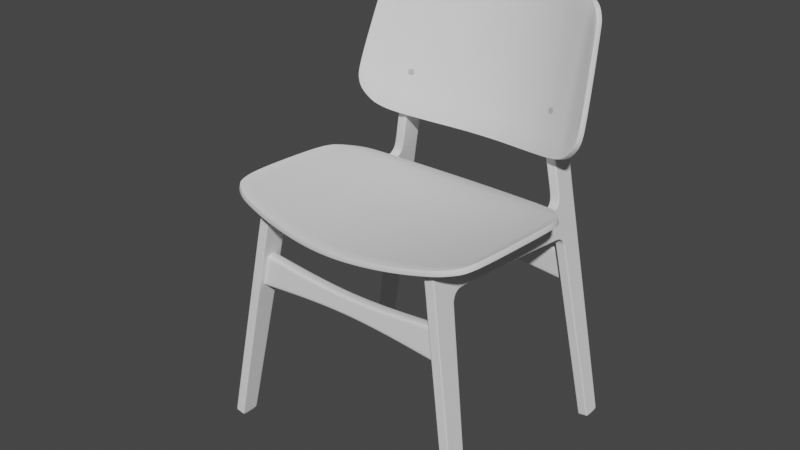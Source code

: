 # Source: chair-tutorial.blend  (saved by Blender 2.83.19; exported with 4.5.12 LTS)
import bpy
from mathutils import Matrix  # noqa: F401  (used for matrix-valued properties, if any)

bpy.ops.wm.read_factory_settings(use_empty=True)
scene = bpy.context.scene
scene.name = 'Scene'

# ---- collections
col_chair = bpy.data.collections.new('Chair'); scene.collection.children.link(col_chair)
col_references = bpy.data.collections.new('references'); scene.collection.children.link(col_references)

# ---- node groups
ng_auto_smooth = bpy.data.node_groups.new('Auto Smooth', 'GeometryNodeTree')
_s = ng_auto_smooth.interface.new_socket(name='Geometry', in_out='OUTPUT', socket_type='NodeSocketGeometry')
_s = ng_auto_smooth.interface.new_socket(name='Geometry', in_out='INPUT', socket_type='NodeSocketGeometry')
_s = ng_auto_smooth.interface.new_socket(name='Angle', in_out='INPUT', socket_type='NodeSocketFloat')
_s.subtype = 'ANGLE'
_s.min_value = 0.0
_s.max_value = 3.142
ng_auto_smooth.is_modifier = True
_N = ng_auto_smooth.nodes; _L = ng_auto_smooth.links
n0 = _N.new('NodeGroupOutput'); n0.name = 'Group Output'; n0.location = (480, -100)
n1 = _N.new('NodeGroupInput'); n1.name = 'Group Input'; n1.location = (-420, -300)
n2 = _N.new('NodeGroupInput'); n2.name = 'Group Input.001'; n2.location = (-60, -100)
n3 = _N.new('GeometryNodeSetShadeSmooth'); n3.name = 'Set Shade Smooth'; n3.location = (120, -100)
n3.domain = 'EDGE'
n4 = _N.new('GeometryNodeSetShadeSmooth'); n4.name = 'Set Shade Smooth.001'; n4.location = (300, -100)
n5 = _N.new('GeometryNodeInputMeshEdgeAngle'); n5.name = 'Edge Angle'; n5.location = (-420, -220)
n6 = _N.new('GeometryNodeInputEdgeSmooth'); n6.name = 'Is Edge Smooth'; n6.location = (-60, -160)
n7 = _N.new('GeometryNodeInputShadeSmooth'); n7.name = 'Is Face Smooth'; n7.location = (-240, -340)
n8 = _N.new('FunctionNodeBooleanMath'); n8.name = 'Boolean Math'; n8.location = (-60, -220)
n9 = _N.new('FunctionNodeCompare'); n9.name = 'Compare'; n9.location = (-240, -180)
n9.operation = 'LESS_EQUAL'
_L.new(n5.outputs[0], n9.inputs[0])
_L.new(n4.outputs[0], n0.inputs[0])
_L.new(n1.outputs[1], n9.inputs[1])
_L.new(n9.outputs[0], n8.inputs[0])
_L.new(n7.outputs[0], n8.inputs[1])
_L.new(n2.outputs[0], n3.inputs[0])
_L.new(n6.outputs[0], n3.inputs[1])
_L.new(n3.outputs[0], n4.inputs[0])
_L.new(n8.outputs[0], n3.inputs[2])
n0.is_active_output = True

# ---- world
world_world = bpy.data.worlds.new('World'); scene.world = world_world
world_world.use_nodes = True; world_world.node_tree.nodes.clear()
_N = world_world.node_tree.nodes; _L = world_world.node_tree.links
n0 = _N.new('ShaderNodeOutputWorld'); n0.name = 'World Output'; n0.location = (300, 300)
n1 = _N.new('ShaderNodeBackground'); n1.name = 'Background'; n1.location = (10, 300)
n1.inputs[0].default_value = (0.05088, 0.05088, 0.05088, 1.0)
_L.new(n1.outputs[0], n0.inputs[0])
n0.is_active_output = True
world_world.color = (0.05088, 0.05088, 0.05088)
world_world.use_sun_shadow = False
world_world.sun_shadow_jitter_overblur = 0.0

# ---- meshes
me_cube_001 = bpy.data.meshes.new('Cube.001')
me_cube_001.from_pydata([(0.0436, -0.4841, -1.756), (0.0477, -0.3527, 0.5936), (0.0436, -0.3258, -1.758), (0.0477, -0.1043, 0.2904), (0.0477, 1.101, 0.2034), (0.0477, -0.01539, 0.3164), (0.0477, 0.008507, 0.5737), (0.0477, -0.1434, 0.2236), (0.0477, -0.3731, 0.2406), (0.0436, -0.3479, -1.769), (0.0477, -0.1078, 0.5792), (0.0477, -0.1637, 0.2246), (0.0477, -0.363, 0.3668), (0.0477, 1.102, 0.2205), (0.0477, -0.01439, 0.3302), (0.0477, -0.116, 0.3048), (0.0477, -0.3405, 0.5929), (0.0477, -0.3613, 0.2399), (0.0436, -0.4564, -1.769), (0.0477, -0.3512, 0.3662), (0.0, -0.3258, -1.758), (0.0, -0.4841, -1.756), (0.0, -0.3527, 0.5936), (0.0, -0.1043, 0.2904), (0.0, 1.059, 0.5189), (0.0, 1.101, 0.2034), (0.0, -0.01539, 0.3164), (0.0477, -0.4936, -1.726), (0.0, -0.1434, 0.2236), (0.0, -0.3731, 0.2406), (0.0477, -0.3148, -1.726), (0.0, -0.3479, -1.769), (0.0, -0.363, 0.3668), (0.0, -0.3405, 0.5929), (0.0, -0.4564, -1.769), (0.0477, -0.3314, -1.725), (0.0477, -0.484, -1.726), (0.0, -0.4936, -1.726), (0.0, -0.3148, -1.726), (0.0477, 0.006225, 0.5419), (0.0477, -0.3542, 0.562), (0.0477, -0.11, 0.5478), (0.0477, -0.342, 0.5613), (0.0, 1.122, 0.4712), (0.0, -0.3542, 0.562), (0.0477, 1.371, 0.1742), (0.0477, 1.372, 0.1913), (0.0, 1.371, 0.1742), (0.0477, 1.463, 0.0872), (0.0, 1.38, 0.4624), (0.0477, 1.434, 0.1416), (0.0477, 1.449, 0.1511), (0.0, 1.434, 0.1416), (0.0, 1.436, 0.7361), (0.0, 1.422, 0.4947), (0.0477, 1.479, 0.09319), (0.0, 1.463, 0.0872), (0.0477, 1.597, -1.743), (0.0477, 1.689, 0.1488), (0.0, 1.689, 0.1488), (0.0477, 1.674, 0.4963), (0.0, 1.674, 0.4963), (0.0477, 1.69, 0.09008), (0.0, 1.69, 0.09008), (0.0477, 1.663, 0.7328), (0.0, 1.426, 1.051), (0.0477, 1.669, 1.039), (0.0, 1.669, 1.039), (0.0, 1.766, -1.757), (0.0, 1.617, -1.771), (0.0477, 1.614, -1.742), (0.0, 1.597, -1.743), (0.0477, 1.772, -1.742), (0.0477, 1.766, -1.757), (0.0, 1.602, -1.761), (0.0477, 1.617, -1.771), (0.0477, 1.602, -1.761), (0.0, 1.772, -1.742), (0.0, 1.663, 0.7328), (0.0, 1.446, 0.5459), (0.0477, 1.672, 0.5431), (0.0, 1.672, 0.5431), (0.0477, 1.817, 1.854), (8.857e-17, 1.817, 1.854), (0.0, 1.707, 1.33), (0.0477, 1.707, 1.33), (0.0, 1.747, 2.029), (0.0477, 1.739, 2.019), (0.0477, 1.031, 0.5203), (0.0477, 1.059, 0.5189), (0.0477, 1.122, 0.4712), (0.0477, 1.119, 0.4534), (0.0477, 1.379, 0.4445), (0.0477, 1.38, 0.4624), (0.0477, 1.435, 0.4884), (0.0477, 1.422, 0.4947), (0.05332, 1.433, 1.083), (0.0477, 1.426, 1.051), (0.0477, 1.436, 0.7361), (0.0477, 1.452, 0.7358), (0.0477, 1.463, 0.5457), (0.0477, 1.446, 0.5459), (0.0477, 1.694, 1.888), (0.0477, 1.524, 1.363), (0.0477, 1.79, 1.955), (1.644e-16, 1.801, 1.962), (0.0477, 1.67, 0.09038), (0.0477, 1.666, 0.149), (0.0477, 1.756, -1.742), (0.0, 1.749, -1.77), (0.0477, 1.749, -1.77), (0.0477, 1.651, 0.4955), (0.0477, 1.652, 0.5434), (0.0477, 1.646, 1.04), (0.0477, 1.643, 0.7331), (0.0477, 1.804, 1.855), (0.0477, 1.801, 1.962), (0.0477, 1.689, 1.333), (0.0477, -0.128, 0.2616), (0.0477, -0.144, 0.2693), (0.0477, -0.3681, 0.3037), (0.0477, -0.3562, 0.3031), (0.0, -0.128, 0.2616), (0.0, -0.3681, 0.3037), (0.0477, -0.06729, 0.3255), (0.0477, -0.06219, 0.5773), (0.0477, -0.06194, 0.3114), (0.0, -0.06194, 0.3114), (0.0477, -0.06442, 0.5458), (0.0, 1.236, 0.1888), (0.0477, 1.236, 0.1888), (0.0, 1.254, 0.4552), (0.0477, 1.237, 0.2059), (0.0477, 1.252, 0.4373), (0.0477, 1.254, 0.4552), (0.0477, 1.414, 0.1756), (0.0, 1.407, 0.1623), (0.0, 1.401, 0.4786), (0.0477, 1.407, 0.1623), (0.0477, 1.407, 0.4664), (0.0477, 1.401, 0.4786), (0.0477, 1.471, 0.1236), (0.0, 1.456, 0.1159), (0.0477, 1.456, 0.1159), (0.0477, 1.69, 0.1194), (0.0, 1.69, 0.1194), (0.0477, 1.668, 0.1197), (0.0, -0.3753, 0.2031), (0.0477, -0.3636, 0.2025), (0.0477, -0.1667, 0.1874), (0.0477, -0.3753, 0.2031), (0.0477, -0.1465, 0.1864), (0.0, -0.1465, 0.1864), (0.0, 1.692, 0.05388), (0.0477, 1.482, 0.05693), (0.0477, 1.692, 0.05388), (0.0, 1.466, 0.05531), (0.0477, 1.466, 0.05531), (0.0477, 1.671, 0.05418), (0.0477, -0.3182, -1.743), (0.0477, -0.4941, -1.743), (0.0477, -0.3354, -1.743), (0.0477, -0.4808, -1.743), (0.0, -0.4941, -1.743), (0.0, -0.3182, -1.743), (0.0477, 1.771, -1.718), (0.0, 1.596, -1.718), (0.0477, 1.596, -1.718), (0.0477, 1.755, -1.718), (0.0, 1.771, -1.718), (0.0477, 1.613, -1.718), (0.02862, 1.122, 0.4712), (0.02862, 1.059, 0.5189), (0.02862, 1.38, 0.4624), (0.02862, 1.422, 0.4947), (0.02862, 1.446, 0.5459), (0.02862, 1.436, 0.7361), (0.02862, 1.426, 1.051), (0.02862, 1.254, 0.4552), (0.02862, 1.401, 0.4786), (0.03103, -0.4841, -1.756), (0.03395, -0.1043, 0.2904), (0.03395, 1.101, 0.2034), (0.03395, -0.01539, 0.3164), (0.03395, -0.1434, 0.2236), (0.03395, -0.3405, 0.5929), (0.03103, -0.3258, -1.758), (0.03395, -0.3527, 0.5936), (0.03395, -0.3731, 0.2406), (0.03103, -0.3479, -1.769), (0.03395, -0.363, 0.3668), (0.03103, -0.4564, -1.769), (0.03395, -0.4936, -1.726), (0.03395, -0.3148, -1.726), (0.03395, -0.3542, 0.562), (0.03395, 1.371, 0.1742), (0.03395, 1.434, 0.1416), (0.03395, 1.463, 0.0872), (0.03395, 1.689, 0.1488), (0.03395, 1.674, 0.4963), (0.03395, 1.69, 0.09008), (0.03395, 1.772, -1.742), (0.03395, 1.669, 1.039), (0.03395, 1.597, -1.743), (0.03395, 1.602, -1.761), (0.03395, 1.766, -1.757), (0.03395, 1.617, -1.771), (0.03395, 1.663, 0.7328), (0.03395, 1.672, 0.5431), (0.03395, 1.817, 1.854), (0.03395, 1.707, 1.33), (0.03395, 1.747, 2.029), (0.03395, 1.801, 1.962), (0.03395, 1.749, -1.77), (0.03395, -0.3681, 0.3037), (0.03395, -0.128, 0.2616), (0.03395, -0.06194, 0.3114), (0.03395, 1.236, 0.1888), (0.03395, 1.407, 0.1623), (0.03395, 1.69, 0.1194), (0.03395, 1.456, 0.1159), (0.03395, -0.3753, 0.2031), (0.03395, -0.1465, 0.1864), (0.03395, 1.692, 0.05388), (0.03395, 1.466, 0.05531), (0.03395, -0.3182, -1.743), (0.03395, -0.4941, -1.743), (0.03395, 1.771, -1.718), (0.03395, 1.596, -1.718), (0.0477, 1.747, 2.029)], [], [(42, 16, 1, 40), (191, 18, 0, 180), (121, 19, 12, 120), (215, 181, 3, 118), (14, 5, 4, 13), (6, 39, 91, 88), (159, 30, 35, 161), (161, 35, 36, 162), (124, 126, 5, 14), (222, 184, 7, 151), (148, 17, 8, 150), (151, 7, 11, 149), (118, 3, 15, 119), (186, 2, 9, 189), (128, 124, 14, 39), (39, 14, 13, 91), (139, 135, 51, 94), (149, 11, 17, 148), (119, 15, 19, 121), (189, 9, 18, 191), (41, 10, 16, 42), (226, 192, 37, 163), (221, 188, 29, 147), (216, 127, 26, 183), (183, 26, 25, 182), (214, 190, 32, 123), (185, 33, 22, 187), (194, 187, 22, 44), (162, 36, 27, 160), (225, 193, 30, 159), (190, 194, 44, 32), (15, 41, 42, 19), (133, 132, 46, 92), (125, 128, 39, 6), (217, 129, 47, 195), (19, 42, 40, 12), (179, 140, 95, 174), (111, 107, 58, 60), (178, 134, 93, 173), (132, 130, 45, 46), (146, 106, 62, 144), (135, 138, 50, 51), (218, 136, 52, 196), (207, 78, 67, 202), (220, 142, 56, 197), (141, 143, 48, 55), (219, 144, 62, 200), (198, 199, 60, 58), (111, 60, 80, 112), (115, 104, 87, 102), (228, 166, 71, 203), (168, 170, 70, 108), (170, 167, 57, 70), (227, 165, 72, 201), (70, 57, 76, 75), (108, 70, 75, 110), (203, 71, 74, 204), (201, 72, 73, 205), (213, 109, 68, 205), (204, 206, 75, 76), (114, 64, 66, 113), (112, 80, 64, 114), (208, 81, 78, 207), (212, 105, 86, 211), (174, 95, 101, 175), (199, 61, 81, 208), (96, 113, 117, 103), (104, 116, 229, 87), (210, 84, 83, 209), (66, 85, 117, 113), (175, 101, 98, 176), (176, 98, 97, 177), (117, 85, 82, 115), (133, 92, 93, 134), (88, 91, 90, 89), (139, 94, 95, 140), (101, 95, 94, 100), (97, 98, 99, 96), (98, 101, 100, 99), (209, 83, 105, 212), (202, 67, 84, 210), (171, 172, 89, 90), (103, 117, 115, 102), (115, 82, 116, 104), (100, 112, 114, 99), (99, 114, 113, 96), (206, 69, 109, 213), (72, 108, 110, 73), (165, 168, 108, 72), (94, 111, 112, 100), (141, 55, 106, 146), (94, 51, 107, 111), (188, 214, 123, 29), (11, 119, 121, 17), (7, 118, 119, 11), (184, 215, 118, 7), (17, 121, 120, 8), (10, 41, 128, 125), (181, 23, 127, 216), (41, 15, 124, 128), (15, 3, 126, 124), (91, 133, 134, 90), (13, 4, 130, 132), (171, 90, 134, 178), (182, 25, 129, 217), (91, 13, 132, 133), (92, 139, 140, 93), (195, 47, 136, 218), (46, 45, 138, 135), (173, 93, 140, 179), (92, 46, 135, 139), (51, 141, 146, 107), (198, 58, 144, 219), (51, 50, 143, 141), (196, 52, 142, 220), (107, 146, 144, 58), (192, 221, 147, 37), (35, 149, 148, 36), (30, 151, 149, 35), (36, 148, 150, 27), (193, 222, 151, 30), (62, 106, 158, 155), (200, 62, 155, 223), (55, 48, 157, 154), (106, 55, 154, 158), (197, 56, 156, 224), (186, 225, 159, 2), (18, 162, 160, 0), (180, 226, 163, 21), (9, 161, 162, 18), (2, 159, 161, 9), (155, 158, 168, 165), (223, 155, 165, 227), (154, 157, 167, 170), (158, 154, 170, 168), (224, 156, 166, 228), (49, 173, 179, 137), (43, 171, 178, 131), (43, 24, 172, 171), (53, 176, 177, 65), (79, 175, 176, 53), (54, 174, 175, 79), (131, 178, 173, 49), (137, 179, 174, 54), (157, 224, 228, 167), (153, 223, 227, 169), (0, 160, 226, 180), (20, 164, 225, 186), (48, 197, 224, 157), (63, 200, 223, 153), (38, 152, 222, 193), (27, 150, 221, 192), (50, 196, 220, 143), (59, 198, 219, 145), (45, 195, 218, 138), (4, 182, 217, 130), (3, 181, 216, 126), (28, 122, 215, 184), (8, 120, 214, 188), (75, 206, 213, 110), (66, 202, 210, 85), (82, 209, 212, 116), (85, 210, 209, 82), (60, 199, 208, 80), (116, 212, 211, 229), (80, 208, 207, 64), (74, 69, 206, 204), (110, 213, 205, 73), (77, 201, 205, 68), (57, 203, 204, 76), (169, 227, 201, 77), (167, 228, 203, 57), (59, 61, 199, 198), (145, 219, 200, 63), (143, 220, 197, 48), (64, 207, 202, 66), (138, 218, 196, 50), (130, 217, 195, 45), (12, 40, 194, 190), (164, 38, 193, 225), (40, 1, 187, 194), (16, 185, 187, 1), (120, 12, 190, 214), (5, 183, 182, 4), (126, 216, 183, 5), (150, 8, 188, 221), (160, 27, 192, 226), (31, 189, 191, 34), (20, 186, 189, 31), (152, 28, 184, 222), (122, 23, 181, 215), (34, 191, 180, 21)])
_uv = me_cube_001.uv_layers.new(name='UVMap')
_uv.uv.foreach_set('vector', [0.6214, 0.7374, 0.625, 0.7374, 0.625, 0.75, 0.6214, 0.75, 0.339, 0.7374, 0.375, 0.7374, 0.375, 0.75, 0.339, 0.75, 0.5954, 0.7374, 0.5994, 0.7374, 0.5994, 0.75, 0.5954, 0.75, 0.5942, 0.464, 0.5969, 0.464, 0.5969, 0.5, 0.5942, 0.5, 0.5985, 0.5, 0.5969, 0.5, 0.5969, 0.5, 0.5985, 0.5, 0.625, 0.5, 0.6214, 0.5, 0.6199, 0.5, 0.625, 0.5, 0.3992, 0.5, 0.4092, 0.5, 0.4089, 0.5218, 0.399, 0.5218, 0.399, 0.5218, 0.4089, 0.5218, 0.4089, 0.7374, 0.399, 0.7374, 0.5985, 0.5068, 0.5969, 0.5, 0.5969, 0.5, 0.5985, 0.5, 0.5873, 0.464, 0.5914, 0.464, 0.5914, 0.5, 0.5873, 0.5, 0.5873, 0.7374, 0.5914, 0.7374, 0.5914, 0.75, 0.5873, 0.75, 0.5873, 0.5, 0.5914, 0.5, 0.5914, 0.5218, 0.5873, 0.5218, 0.5942, 0.5, 0.5969, 0.5, 0.5985, 0.5135, 0.5949, 0.5176, 0.339, 0.5, 0.375, 0.5, 0.375, 0.5218, 0.339, 0.5218, 0.6214, 0.5109, 0.5985, 0.5068, 0.5985, 0.5, 0.6214, 0.5, 0.6214, 0.5, 0.5985, 0.5, 0.5985, 0.5, 0.6198, 0.5, 0.6202, 0.5, 0.5985, 0.5, 0.5985, 0.5, 0.6206, 0.5, 0.5873, 0.5218, 0.5914, 0.5218, 0.5914, 0.7374, 0.5873, 0.7374, 0.5949, 0.5176, 0.5985, 0.5135, 0.5994, 0.7374, 0.5954, 0.7374, 0.339, 0.5218, 0.375, 0.5218, 0.375, 0.7374, 0.339, 0.7374, 0.6214, 0.5218, 0.625, 0.5218, 0.625, 0.7374, 0.6214, 0.7374, 0.399, 0.7856, 0.4091, 0.786, 0.4089, 0.875, 0.399, 0.875, 0.5873, 0.786, 0.5914, 0.786, 0.5914, 0.875, 0.5873, 0.875, 0.5969, 0.464, 0.5969, 0.375, 0.5969, 0.375, 0.5969, 0.464, 0.5969, 0.464, 0.5969, 0.375, 0.5969, 0.375, 0.5969, 0.464, 0.5954, 0.786, 0.5994, 0.786, 0.5994, 0.875, 0.5954, 0.875, 0.661, 0.7374, 0.75, 0.7374, 0.75, 0.75, 0.661, 0.75, 0.6214, 0.786, 0.625, 0.786, 0.625, 0.875, 0.6214, 0.875, 0.399, 0.7374, 0.4089, 0.7374, 0.4091, 0.75, 0.399, 0.7498, 0.3992, 0.4643, 0.4091, 0.464, 0.4092, 0.5, 0.3992, 0.5, 0.5994, 0.786, 0.6214, 0.786, 0.6214, 0.875, 0.5994, 0.875, 0.5985, 0.5135, 0.6214, 0.5218, 0.6214, 0.7374, 0.5994, 0.7374, 0.6199, 0.5, 0.5985, 0.5, 0.5985, 0.5, 0.6199, 0.5, 0.625, 0.5109, 0.6214, 0.5109, 0.6214, 0.5, 0.625, 0.5, 0.5969, 0.464, 0.5969, 0.375, 0.5969, 0.375, 0.5969, 0.464, 0.5994, 0.7374, 0.6214, 0.7374, 0.6214, 0.75, 0.5994, 0.75, 0.6214, 0.4214, 0.6214, 0.4524, 0.6214, 0.4524, 0.6214, 0.4214, 0.6214, 0.5, 0.5985, 0.5, 0.5985, 0.5, 0.6214, 0.5, 0.6214, 0.4214, 0.6214, 0.4524, 0.6214, 0.4524, 0.6214, 0.4214, 0.5985, 0.5, 0.5969, 0.5, 0.5969, 0.5, 0.5985, 0.5, 0.5985, 0.5, 0.5985, 0.5, 0.5985, 0.5, 0.5985, 0.5, 0.5985, 0.5, 0.5969, 0.5, 0.5969, 0.5, 0.5985, 0.5, 0.5969, 0.464, 0.5969, 0.375, 0.5969, 0.375, 0.5969, 0.464, 0.6214, 0.464, 0.6214, 0.375, 0.6214, 0.375, 0.6214, 0.464, 0.5969, 0.464, 0.5969, 0.375, 0.5969, 0.375, 0.5969, 0.464, 0.5985, 0.5, 0.5969, 0.5, 0.5969, 0.5, 0.5985, 0.5, 0.5985, 0.464, 0.5985, 0.5, 0.5985, 0.5, 0.5985, 0.464, 0.5985, 0.464, 0.6214, 0.464, 0.6214, 0.5, 0.5985, 0.5, 0.6214, 0.5, 0.6214, 0.5, 0.6214, 0.5, 0.6214, 0.5, 0.6214, 0.5, 0.6214, 0.5, 0.6214, 0.5, 0.0, 0.0, 0.5969, 0.464, 0.5969, 0.375, 0.5969, 0.375, 0.5969, 0.464, 0.5985, 0.5, 0.5985, 0.5, 0.5985, 0.5, 0.5985, 0.5, 0.5985, 0.5, 0.5969, 0.5, 0.5969, 0.5, 0.5985, 0.5, 0.5985, 0.464, 0.5985, 0.5, 0.5985, 0.5, 0.5985, 0.464, 0.5985, 0.5, 0.5969, 0.5, 0.5969, 0.5, 0.5985, 0.5, 0.5985, 0.5, 0.5985, 0.5, 0.5985, 0.5, 0.5985, 0.5, 0.5969, 0.464, 0.5969, 0.375, 0.5969, 0.375, 0.5969, 0.464, 0.5985, 0.464, 0.5985, 0.5, 0.5985, 0.5, 0.5985, 0.464, 0.5985, 0.464, 0.5985, 0.375, 0.5985, 0.375, 0.5985, 0.464, 0.5969, 0.464, 0.5985, 0.464, 0.5985, 0.5, 0.5969, 0.5, 0.6214, 0.5, 0.6214, 0.5, 0.6214, 0.5, 0.6214, 0.5, 0.6214, 0.5, 0.6214, 0.5, 0.6214, 0.5, 0.6214, 0.5, 0.6214, 0.464, 0.6214, 0.375, 0.6214, 0.375, 0.6214, 0.464, 0.6214, 0.464, 0.6214, 0.375, 0.6214, 0.375, 0.6214, 0.464, 0.6214, 0.4214, 0.6214, 0.4524, 0.6214, 0.4524, 0.6214, 0.4214, 0.6214, 0.464, 0.6214, 0.375, 0.6214, 0.375, 0.6214, 0.464, 0.6214, 0.5, 0.6214, 0.5, 0.6214, 0.5, 0.6214, 0.5, 0.6214, 0.5, 0.6214, 0.5, 0.6214, 0.5, 0.6214, 0.5, 0.6214, 0.464, 0.6214, 0.375, 0.6214, 0.375, 0.6214, 0.464, 0.6214, 0.5, 0.6214, 0.5, 0.6214, 0.5, 0.6214, 0.5, 0.6214, 0.4214, 0.6214, 0.4524, 0.6214, 0.4524, 0.6214, 0.4214, 0.6214, 0.4214, 0.6214, 0.4524, 0.6214, 0.4524, 0.6214, 0.4214, 0.6214, 0.5, 0.6214, 0.5, 0.6214, 0.5, 0.6214, 0.5, 0.6199, 0.5, 0.6199, 0.5, 0.6214, 0.4524, 0.6214, 0.4524, 0.625, 0.5, 0.6199, 0.5, 0.6214, 0.4524, 0.625, 0.4524, 0.6202, 0.5, 0.6206, 0.5, 0.6214, 0.4524, 0.6214, 0.4524, 0.6214, 0.4524, 0.6214, 0.4524, 0.6214, 0.5, 0.6214, 0.5, 0.6214, 0.4524, 0.6214, 0.4524, 0.6214, 0.5, 0.6214, 0.5, 0.6214, 0.4524, 0.6214, 0.4524, 0.6214, 0.5, 0.6214, 0.5, 0.6214, 0.464, 0.6214, 0.375, 0.6214, 0.375, 0.6214, 0.464, 0.6214, 0.464, 0.6214, 0.375, 0.6214, 0.375, 0.6214, 0.464, 0.6214, 0.4214, 0.625, 0.4214, 0.625, 0.4524, 0.6214, 0.4524, 0.6214, 0.5, 0.6214, 0.5, 0.6214, 0.5, 0.6214, 0.5, 0.6214, 0.5, 0.6214, 0.5, 0.6214, 0.5, 0.6214, 0.5, 0.6214, 0.5, 0.6214, 0.5, 0.6214, 0.5, 0.6214, 0.5, 0.6214, 0.5, 0.6214, 0.5, 0.6214, 0.5, 0.6214, 0.5, 0.5985, 0.464, 0.5985, 0.375, 0.5985, 0.375, 0.5985, 0.464, 0.5985, 0.5, 0.5985, 0.5, 0.5985, 0.5, 0.5985, 0.5, 0.5985, 0.5, 0.5985, 0.5, 0.5985, 0.5, 0.5985, 0.5, 0.6214, 0.5, 0.6214, 0.5, 0.6214, 0.5, 0.6214, 0.5, 0.5985, 0.5, 0.5985, 0.5, 0.5985, 0.5, 0.5985, 0.5, 0.621, 0.5, 0.5985, 0.5, 0.5985, 0.5, 0.6214, 0.5, 0.5914, 0.786, 0.5954, 0.786, 0.5954, 0.875, 0.5914, 0.875, 0.5914, 0.5218, 0.5949, 0.5176, 0.5954, 0.7374, 0.5914, 0.7374, 0.5914, 0.5, 0.5942, 0.5, 0.5949, 0.5176, 0.5914, 0.5218, 0.5914, 0.464, 0.5942, 0.464, 0.5942, 0.5, 0.5914, 0.5, 0.5914, 0.7374, 0.5954, 0.7374, 0.5954, 0.75, 0.5914, 0.75, 0.625, 0.5218, 0.6214, 0.5218, 0.6214, 0.5109, 0.625, 0.5109, 0.5969, 0.464, 0.5969, 0.375, 0.5969, 0.375, 0.5969, 0.464, 0.6214, 0.5218, 0.5985, 0.5135, 0.5985, 0.5068, 0.6214, 0.5109, 0.5985, 0.5135, 0.5969, 0.5, 0.5969, 0.5, 0.5985, 0.5068, 0.6198, 0.5, 0.6199, 0.5, 0.6214, 0.4524, 0.6214, 0.4524, 0.5985, 0.5, 0.5969, 0.5, 0.5969, 0.5, 0.5985, 0.5, 0.6214, 0.4214, 0.6214, 0.4524, 0.6214, 0.4524, 0.6214, 0.4214, 0.5969, 0.464, 0.5969, 0.375, 0.5969, 0.375, 0.5969, 0.464, 0.6198, 0.5, 0.5985, 0.5, 0.5985, 0.5, 0.6199, 0.5, 0.6199, 0.5, 0.6202, 0.5, 0.6214, 0.4524, 0.6214, 0.4524, 0.5969, 0.464, 0.5969, 0.375, 0.5969, 0.375, 0.5969, 0.464, 0.5985, 0.5, 0.5969, 0.5, 0.5969, 0.5, 0.5985, 0.5, 0.6214, 0.4214, 0.6214, 0.4524, 0.6214, 0.4524, 0.6214, 0.4214, 0.6199, 0.5, 0.5985, 0.5, 0.5985, 0.5, 0.6202, 0.5, 0.5985, 0.5, 0.5985, 0.5, 0.5985, 0.5, 0.5985, 0.5, 0.5985, 0.464, 0.5985, 0.5, 0.5985, 0.5, 0.5985, 0.464, 0.5985, 0.5, 0.5969, 0.5, 0.5969, 0.5, 0.5985, 0.5, 0.5969, 0.464, 0.5969, 0.375, 0.5969, 0.375, 0.5969, 0.464, 0.5985, 0.5, 0.5985, 0.5, 0.5985, 0.5, 0.5985, 0.5, 0.4091, 0.786, 0.5873, 0.786, 0.5873, 0.875, 0.4089, 0.875, 0.4089, 0.5218, 0.5873, 0.5218, 0.5873, 0.7374, 0.4089, 0.7374, 0.4092, 0.5, 0.5873, 0.5, 0.5873, 0.5218, 0.4089, 0.5218, 0.4089, 0.7374, 0.5873, 0.7374, 0.5873, 0.75, 0.4091, 0.75, 0.4091, 0.464, 0.5873, 0.464, 0.5873, 0.5, 0.4092, 0.5, 0.5985, 0.5, 0.5985, 0.5, 0.5985, 0.5, 0.5985, 0.5, 0.5985, 0.464, 0.5985, 0.5, 0.5985, 0.5, 0.5985, 0.464, 0.5985, 0.5, 0.5969, 0.5, 0.5969, 0.5, 0.5985, 0.5, 0.5985, 0.5, 0.5985, 0.5, 0.5985, 0.5, 0.5985, 0.5, 0.5969, 0.464, 0.5969, 0.375, 0.5969, 0.375, 0.5969, 0.464, 0.375, 0.4631, 0.3992, 0.4643, 0.3992, 0.5, 0.375, 0.5, 0.375, 0.7374, 0.399, 0.7374, 0.399, 0.7498, 0.375, 0.75, 0.375, 0.7869, 0.399, 0.7856, 0.399, 0.875, 0.375, 0.875, 0.375, 0.5218, 0.399, 0.5218, 0.399, 0.7374, 0.375, 0.7374, 0.375, 0.5, 0.3992, 0.5, 0.399, 0.5218, 0.375, 0.5218, 0.5985, 0.5, 0.5985, 0.5, 0.5985, 0.5, 0.5985, 0.5, 0.5985, 0.464, 0.5985, 0.5, 0.5985, 0.5, 0.5985, 0.464, 0.5985, 0.5, 0.5969, 0.5, 0.5969, 0.5, 0.5985, 0.5, 0.5985, 0.5, 0.5985, 0.5, 0.5985, 0.5, 0.5985, 0.5, 0.5969, 0.464, 0.5969, 0.375, 0.5969, 0.375, 0.5969, 0.464, 0.6214, 0.375, 0.6214, 0.4214, 0.6214, 0.4214, 0.6214, 0.375, 0.6214, 0.375, 0.6214, 0.4214, 0.6214, 0.4214, 0.6214, 0.375, 0.6214, 0.375, 0.625, 0.375, 0.625, 0.4214, 0.6214, 0.4214, 0.6214, 0.375, 0.6214, 0.4214, 0.6214, 0.4214, 0.6214, 0.375, 0.6214, 0.375, 0.6214, 0.4214, 0.6214, 0.4214, 0.6214, 0.375, 0.6214, 0.375, 0.6214, 0.4214, 0.6214, 0.4214, 0.6214, 0.375, 0.6214, 0.375, 0.6214, 0.4214, 0.6214, 0.4214, 0.6214, 0.375, 0.6214, 0.375, 0.6214, 0.4214, 0.6214, 0.4214, 0.6214, 0.375, 0.5969, 0.5, 0.5969, 0.464, 0.5969, 0.464, 0.5969, 0.5, 0.5985, 0.375, 0.5985, 0.464, 0.5985, 0.464, 0.5985, 0.375, 0.375, 0.75, 0.399, 0.7498, 0.399, 0.7856, 0.375, 0.7869, 0.375, 0.375, 0.399, 0.375, 0.3992, 0.4643, 0.375, 0.4631, 0.5969, 0.5, 0.5969, 0.464, 0.5969, 0.464, 0.5969, 0.5, 0.5985, 0.375, 0.5985, 0.464, 0.5985, 0.464, 0.5985, 0.375, 0.4089, 0.375, 0.5873, 0.375, 0.5873, 0.464, 0.4091, 0.464, 0.4091, 0.75, 0.5873, 0.75, 0.5873, 0.786, 0.4091, 0.786, 0.5969, 0.5, 0.5969, 0.464, 0.5969, 0.464, 0.5969, 0.5, 0.5985, 0.375, 0.5985, 0.464, 0.5985, 0.464, 0.5985, 0.375, 0.5969, 0.5, 0.5969, 0.464, 0.5969, 0.464, 0.5969, 0.5, 0.5969, 0.5, 0.5969, 0.464, 0.5969, 0.464, 0.5969, 0.5, 0.5969, 0.5, 0.5969, 0.464, 0.5969, 0.464, 0.5969, 0.5, 0.5914, 0.375, 0.5942, 0.375, 0.5942, 0.464, 0.5914, 0.464, 0.5914, 0.75, 0.5954, 0.75, 0.5954, 0.786, 0.5914, 0.786, 0.5985, 0.5, 0.5985, 0.464, 0.5985, 0.464, 0.5985, 0.5, 0.6214, 0.5, 0.6214, 0.464, 0.6214, 0.464, 0.6214, 0.5, 0.6214, 0.5, 0.6214, 0.464, 0.6214, 0.464, 0.6214, 0.5, 0.6214, 0.5, 0.6214, 0.464, 0.6214, 0.464, 0.6214, 0.5, 0.6214, 0.5, 0.6214, 0.464, 0.6214, 0.464, 0.6214, 0.5, 0.6214, 0.5, 0.6214, 0.464, 0.6214, 0.464, 0.6214, 0.5, 0.6214, 0.5, 0.6214, 0.464, 0.6214, 0.464, 0.6214, 0.5, 0.5969, 0.375, 0.5985, 0.375, 0.5985, 0.464, 0.5969, 0.464, 0.5985, 0.5, 0.5985, 0.464, 0.5985, 0.464, 0.5985, 0.5, 0.5985, 0.375, 0.5985, 0.464, 0.5985, 0.464, 0.5985, 0.375, 0.5969, 0.5, 0.5969, 0.464, 0.5969, 0.464, 0.5969, 0.5, 0.5985, 0.375, 0.5985, 0.464, 0.5985, 0.464, 0.5985, 0.375, 0.5969, 0.5, 0.5969, 0.464, 0.5969, 0.464, 0.5969, 0.5, 0.5985, 0.375, 0.6214, 0.375, 0.6214, 0.464, 0.5985, 0.464, 0.5985, 0.375, 0.5985, 0.464, 0.5985, 0.464, 0.5985, 0.375, 0.5969, 0.5, 0.5969, 0.464, 0.5969, 0.464, 0.5969, 0.5, 0.6214, 0.5, 0.6214, 0.464, 0.6214, 0.464, 0.6214, 0.5, 0.5969, 0.5, 0.5969, 0.464, 0.5969, 0.464, 0.5969, 0.5, 0.5969, 0.5, 0.5969, 0.464, 0.5969, 0.464, 0.5969, 0.5, 0.5994, 0.75, 0.6214, 0.75, 0.6214, 0.786, 0.5994, 0.786, 0.399, 0.375, 0.4089, 0.375, 0.4091, 0.464, 0.3992, 0.4643, 0.6214, 0.75, 0.625, 0.75, 0.625, 0.786, 0.6214, 0.786, 0.625, 0.7374, 0.661, 0.7374, 0.661, 0.75, 0.625, 0.75, 0.5954, 0.75, 0.5994, 0.75, 0.5994, 0.786, 0.5954, 0.786, 0.5969, 0.5, 0.5969, 0.464, 0.5969, 0.464, 0.5969, 0.5, 0.5969, 0.5, 0.5969, 0.464, 0.5969, 0.464, 0.5969, 0.5, 0.5873, 0.75, 0.5914, 0.75, 0.5914, 0.786, 0.5873, 0.786, 0.399, 0.7498, 0.4091, 0.75, 0.4091, 0.786, 0.399, 0.7856, 0.25, 0.5218, 0.339, 0.5218, 0.339, 0.7374, 0.25, 0.7374, 0.25, 0.5, 0.339, 0.5, 0.339, 0.5218, 0.25, 0.5218, 0.5873, 0.375, 0.5914, 0.375, 0.5914, 0.464, 0.5873, 0.464, 0.5942, 0.375, 0.5969, 0.375, 0.5969, 0.464, 0.5942, 0.464, 0.25, 0.7374, 0.339, 0.7374, 0.339, 0.75, 0.25, 0.75])
me_cube_001.use_remesh_fix_poles = True
me_cube_001.use_remesh_preserve_attributes = False
me_cube_001.use_mirror_vertex_groups = False
me_cube_001.update()
me_plane = bpy.data.meshes.new('Plane')
me_plane.from_pydata([(0.0, -1.273, -0.1025), (1.293, -0.8069, 0.05807), (0.0, 0.7795, -0.2291), (1.304, 0.08875, 0.004505), (0.2971, -1.259, -0.09399), (0.2988, 0.759, -0.2185), (0.6793, -1.214, -0.05543), (0.688, 0.6699, -0.1715), (0.9955, -1.147, -0.00153), (0.9948, 0.5464, -0.1055), (1.112, -1.107, 0.02291), (1.112, 0.4708, -0.07383), (1.214, -0.3061, -0.003736), (1.216, 0.345, -0.04475), (0.0, -0.3159, -0.1601), (1.304, -0.3052, 0.03084), (0.298, -0.3154, -0.1508), (0.6837, -0.3128, -0.1096), (0.9952, -0.3091, -0.05164), (1.112, -0.3074, -0.02481), (1.215, -1.034, 0.04209), (1.262, -0.3056, 0.01542), (1.271, 0.2604, -0.01904), (1.255, -0.9666, 0.0511)], [], [(20, 12, 19, 10), (14, 16, 5, 2), (16, 17, 7, 5), (17, 18, 9, 7), (18, 19, 11, 9), (19, 12, 13, 11), (8, 10, 19, 18), (6, 8, 18, 17), (4, 6, 17, 16), (0, 4, 16, 14), (23, 21, 12, 20), (21, 15, 3, 22), (12, 21, 22, 13), (1, 15, 21, 23)])
me_plane.polygons.foreach_set('use_smooth', [True] * 14)
_uv = me_plane.uv_layers.new(name='UVMap')
_uv.uv.foreach_set('vector', [0.9478, 0.0, 0.9478, 0.5053, 0.8891, 0.5053, 0.8891, 0.0, 0.0, 0.5053, 0.2222, 0.5053, 0.2222, 1.0, 0.0, 1.0, 0.2222, 0.5053, 0.5424, 0.5053, 0.5424, 1.0, 0.2222, 1.0, 0.5424, 0.5053, 0.8044, 0.5053, 0.8044, 1.0, 0.5424, 1.0, 0.8044, 0.5053, 0.8891, 0.5053, 0.8891, 1.0, 0.8044, 1.0, 0.8891, 0.5053, 0.9478, 0.5053, 0.9478, 1.0, 0.8891, 1.0, 0.8044, 0.0, 0.8891, 0.0, 0.8891, 0.5053, 0.8044, 0.5053, 0.5424, 0.0, 0.8044, 0.0, 0.8044, 0.5053, 0.5424, 0.5053, 0.2222, 0.0, 0.5424, 0.0, 0.5424, 0.5053, 0.2222, 0.5053, 0.0, 0.0, 0.2222, 0.0, 0.2222, 0.5053, 0.0, 0.5053, 0.9745, 0.0, 0.9745, 0.5053, 0.9478, 0.5053, 0.9478, 0.0, 0.9745, 0.5053, 1.0, 0.5053, 1.0, 1.0, 0.9745, 1.0, 0.9478, 0.5053, 0.9745, 0.5053, 0.9745, 1.0, 0.9478, 1.0, 1.0, 0.0, 1.0, 0.5053, 0.9745, 0.5053, 0.9745, 0.0])
me_plane.use_remesh_fix_poles = True
me_plane.use_remesh_preserve_attributes = False
me_plane.use_mirror_vertex_groups = False
me_plane.update()
me_plane_001 = bpy.data.meshes.new('Plane.001')
me_plane_001.from_pydata([(0.0, -0.7566, 0.06176), (1.22, -0.2864, 0.3327), (0.0, 0.7052, -0.3537), (1.141, 0.4567, 0.07195), (0.8996, -0.6859, 0.2483), (0.8754, 0.6848, -0.1383), (0.4449, 0.7031, -0.3056), (0.4437, -0.7468, 0.1052), (0.6947, -0.725, 0.1654), (0.6995, 0.6933, -0.2295), (1.028, -0.6414, 0.2948), (0.9677, 0.6708, -0.09524), (1.091, -0.5902, 0.3252), (1.031, 0.6421, -0.05222), (1.155, -0.5171, 0.3497), (1.075, 0.6053, -0.009316), (1.186, -0.4626, 0.3563), (1.104, 0.5667, 0.02055), (1.207, -0.3929, 0.3553), (1.124, 0.5339, 0.04125), (0.2254, 0.7042, -0.3409), (0.2298, -0.7561, 0.06809)], [], [(18, 1, 3, 19), (8, 4, 5, 9), (21, 7, 6, 20), (7, 8, 9, 6), (4, 10, 11, 5), (10, 12, 13, 11), (12, 14, 15, 13), (14, 16, 17, 15), (16, 18, 19, 17), (0, 21, 20, 2)])
me_plane_001.polygons.foreach_set('use_smooth', [True] * 10)
_uv = me_plane_001.uv_layers.new(name='UVMap')
_uv.uv.foreach_set('vector', [0.9848, 0.0, 1.0, 0.0, 1.0, 1.0, 0.9848, 1.0, 0.5874, 0.0, 0.7593, 0.0, 0.7593, 1.0, 0.5874, 1.0, 0.1903, 0.0, 0.3745, 0.0, 0.3745, 1.0, 0.1903, 1.0, 0.3745, 0.0, 0.5874, 0.0, 0.5874, 1.0, 0.3745, 1.0, 0.7593, 0.0, 0.8542, 0.0, 0.8542, 1.0, 0.7593, 1.0, 0.8542, 0.0, 0.9009, 0.0, 0.9009, 1.0, 0.8542, 1.0, 0.9009, 0.0, 0.9492, 0.0, 0.9492, 1.0, 0.9009, 1.0, 0.9492, 0.0, 0.9775, 0.0, 0.9775, 1.0, 0.9492, 1.0, 0.9775, 0.0, 0.9848, 0.0, 0.9848, 1.0, 0.9775, 1.0, 0.0, 0.0, 0.1903, 0.0, 0.1903, 1.0, 0.0, 1.0])
me_plane_001.use_remesh_fix_poles = True
me_plane_001.use_remesh_preserve_attributes = False
me_plane_001.use_mirror_vertex_groups = False
me_plane_001.update()
me_cube = bpy.data.meshes.new('Cube')
me_cube.from_pydata([(0.0, -0.111, -0.07571), (0.0, -0.1078, 0.04404), (0.0, 0.1095, -0.07571), (0.0, 0.1128, 0.04404), (0.9878, -0.1103, -0.1768), (0.9336, -0.1103, 0.1481), (0.9905, 0.1103, -0.1768), (0.9363, 0.1103, 0.1481), (0.0, -0.1088, 0.0202), (0.0, 0.1117, 0.0202), (0.9428, 0.1103, 0.1094), (0.9401, -0.1103, 0.1094), (0.0, 0.1104, -0.04157), (0.9829, 0.1103, -0.131), (0.9802, -0.1103, -0.131), (0.0, -0.1101, -0.04157)], [], [(9, 3, 7, 10), (10, 7, 5, 11), (11, 5, 1, 8), (2, 6, 4, 0), (7, 3, 1, 5), (14, 11, 8, 15), (13, 10, 11, 14), (12, 9, 10, 13), (2, 12, 13, 6), (6, 13, 14, 4), (4, 14, 15, 0)])
me_cube.polygons.foreach_set('use_smooth', [True] * 11)
_k = {(6, 13): 1.0, (4, 6): 1.0, (5, 7): 1.0, (4, 14): 1.0, (7, 10): 1.0, (5, 11): 1.0, (10, 13): 1.0, (11, 14): 1.0}
me_cube.attributes.new('crease_edge', 'FLOAT', 'EDGE').data.foreach_set('value', [_k.get((min(e.vertices), max(e.vertices)), 0.0) for e in me_cube.edges])
_uv = me_cube.uv_layers.new(name='UVMap')
_uv.uv.foreach_set('vector', [0.5604, 0.25, 0.625, 0.25, 0.6281, 0.5, 0.6039, 0.5, 0.6039, 0.5, 0.6281, 0.5, 0.6281, 0.75, 0.6039, 0.75, 0.6039, 0.75, 0.6281, 0.75, 0.625, 1.0, 0.5604, 1.0, 0.125, 0.5, 0.3789, 0.5, 0.3789, 0.75, 0.125, 0.75, 0.6281, 0.5, 0.875, 0.5, 0.875, 0.75, 0.6281, 0.75, 0.4006, 0.75, 0.6039, 0.75, 0.5604, 1.0, 0.4438, 1.0, 0.4006, 0.5, 0.6039, 0.5, 0.6039, 0.75, 0.4006, 0.75, 0.4438, 0.25, 0.5604, 0.25, 0.6039, 0.5, 0.4006, 0.5, 0.375, 0.25, 0.4438, 0.25, 0.4006, 0.5, 0.3789, 0.5, 0.3789, 0.5, 0.4006, 0.5, 0.4006, 0.75, 0.3789, 0.75, 0.3789, 0.75, 0.4006, 0.75, 0.4438, 1.0, 0.375, 1.0])
me_cube.use_remesh_fix_poles = True
me_cube.use_remesh_preserve_attributes = False
me_cube.use_mirror_vertex_groups = False
me_cube.update()
me_cube_002 = bpy.data.meshes.new('Cube.002')
me_cube_002.from_pydata([(0.0, -0.1047, -0.08111), (0.0, -0.1016, 0.04718), (0.0, 0.1032, -0.08111), (0.0, 0.1063, 0.04718), (1.012, -0.1039, -0.1894), (0.9565, -0.1039, 0.1586), (1.015, 0.1039, -0.1894), (0.9592, 0.1039, 0.1586), (0.0, -0.1026, 0.02164), (0.0, 0.1053, 0.02164), (0.9658, 0.1039, 0.1171), (0.9631, -0.1039, 0.1171), (0.0, 0.1041, -0.04453), (1.007, 0.1039, -0.1404), (1.004, -0.1039, -0.1404), (0.0, -0.1038, -0.04453)], [], [(9, 3, 7, 10), (10, 7, 5, 11), (11, 5, 1, 8), (2, 6, 4, 0), (7, 3, 1, 5), (14, 11, 8, 15), (13, 10, 11, 14), (12, 9, 10, 13), (2, 12, 13, 6), (6, 13, 14, 4), (4, 14, 15, 0)])
me_cube_002.polygons.foreach_set('use_smooth', [True] * 11)
_k = {(6, 13): 1.0, (4, 6): 1.0, (5, 7): 1.0, (4, 14): 1.0, (7, 10): 1.0, (5, 11): 1.0, (10, 13): 1.0, (11, 14): 1.0}
me_cube_002.attributes.new('crease_edge', 'FLOAT', 'EDGE').data.foreach_set('value', [_k.get((min(e.vertices), max(e.vertices)), 0.0) for e in me_cube_002.edges])
_uv = me_cube_002.uv_layers.new(name='UVMap')
_uv.uv.foreach_set('vector', [0.5604, 0.25, 0.625, 0.25, 0.6281, 0.5, 0.6039, 0.5, 0.6039, 0.5, 0.6281, 0.5, 0.6281, 0.75, 0.6039, 0.75, 0.6039, 0.75, 0.6281, 0.75, 0.625, 1.0, 0.5604, 1.0, 0.125, 0.5, 0.3789, 0.5, 0.3789, 0.75, 0.125, 0.75, 0.6281, 0.5, 0.875, 0.5, 0.875, 0.75, 0.6281, 0.75, 0.4006, 0.75, 0.6039, 0.75, 0.5604, 1.0, 0.4438, 1.0, 0.4006, 0.5, 0.6039, 0.5, 0.6039, 0.75, 0.4006, 0.75, 0.4438, 0.25, 0.5604, 0.25, 0.6039, 0.5, 0.4006, 0.5, 0.375, 0.25, 0.4438, 0.25, 0.4006, 0.5, 0.3789, 0.5, 0.3789, 0.5, 0.4006, 0.5, 0.4006, 0.75, 0.3789, 0.75, 0.3789, 0.75, 0.4006, 0.75, 0.4438, 1.0, 0.375, 1.0])
me_cube_002.use_remesh_fix_poles = True
me_cube_002.use_remesh_preserve_attributes = False
me_cube_002.use_mirror_vertex_groups = False
me_cube_002.update()
me_circle = bpy.data.meshes.new('Circle')
me_circle.from_pydata([(0.0, 0.03, 0.0), (-0.005853, 0.02942, 0.0), (-0.01148, 0.02772, 0.0), (-0.01667, 0.02494, 0.0), (-0.02121, 0.02121, 0.0), (-0.02494, 0.01667, 0.0), (-0.02772, 0.01148, 0.0), (-0.02942, 0.005853, 0.0), (-0.03, 2.265e-09, 0.0), (-0.02942, -0.005853, 0.0), (-0.02772, -0.01148, 0.0), (-0.02494, -0.01667, 0.0), (-0.02121, -0.02121, 0.0), (-0.01667, -0.02494, 0.0), (-0.01148, -0.02772, 0.0), (-0.005853, -0.02942, 0.0), (9.775e-09, -0.03, 0.0), (0.005853, -0.02942, 0.0), (0.01148, -0.02772, 0.0), (0.01667, -0.02494, 0.0), (0.02121, -0.02121, 0.0), (0.02494, -0.01667, 0.0), (0.02772, -0.01148, 0.0), (0.02942, -0.005853, 0.0), (0.03, 2.897e-08, 0.0), (0.02942, 0.005853, 0.0), (0.02772, 0.01148, 0.0), (0.02494, 0.01667, 0.0), (0.02121, 0.02121, 0.0), (0.01667, 0.02494, 0.0), (0.01148, 0.02772, 0.0), (0.005853, 0.02942, 0.0), (0.0, 0.01118, -2.947e-07), (-0.009682, 0.00559, -2.947e-07), (-0.009682, -0.00559, -2.947e-07), (9.774e-10, -0.01118, -2.947e-07), (0.009682, -0.00559, -2.947e-07), (0.009682, 0.00559, -2.947e-07), (0.005853, 0.02942, -0.0006008), (0.01148, 0.02772, -0.0006008), (0.01667, 0.02494, -0.0006008), (0.02121, 0.02121, -0.0006008), (0.02494, 0.01667, -0.0006008), (0.02772, 0.01148, -0.0006008), (0.02942, 0.005853, -0.0006008), (0.03, 2.897e-08, -0.0006008), (0.02942, -0.005853, -0.0006008), (0.02772, -0.01148, -0.0006008), (0.02494, -0.01667, -0.0006008), (0.02121, -0.02121, -0.0006008), (0.01667, -0.02494, -0.0006008), (0.01148, -0.02772, -0.0006008), (0.005853, -0.02942, -0.0006008), (9.775e-09, -0.03, -0.0006008), (-0.005853, -0.02942, -0.0006008), (-0.01148, -0.02772, -0.0006008), (-0.01667, -0.02494, -0.0006008), (-0.02121, -0.02121, -0.0006008), (-0.02494, -0.01667, -0.0006008), (-0.02772, -0.01148, -0.0006008), (-0.02942, -0.005853, -0.0006008), (-0.03, 2.265e-09, -0.0006008), (-0.02942, 0.005853, -0.0006008), (-0.02772, 0.01148, -0.0006008), (-0.02494, 0.01667, -0.0006008), (-0.02121, 0.02121, -0.0006008), (-0.01667, 0.02494, -0.0006008), (-0.01148, 0.02772, -0.0006008), (-0.005853, 0.02942, -0.0006008), (0.0, 0.03, -0.0006008)], [], [(27, 28, 29, 30, 31, 0, 32, 37), (0, 1, 2, 3, 4, 5, 33, 32), (33, 34, 35, 36, 37, 32), (5, 6, 7, 8, 9, 10, 11, 34, 33), (21, 22, 23, 24, 25, 26, 27, 37, 36), (16, 17, 18, 19, 20, 21, 36, 35), (11, 12, 13, 14, 15, 16, 35, 34), (13, 56, 55, 14), (26, 27, 42, 43), (12, 57, 56, 13), (25, 44, 43, 26), (11, 58, 57, 12), (24, 45, 44, 25), (10, 59, 58, 11), (23, 46, 45, 24), (9, 60, 59, 10), (22, 47, 46, 23), (8, 61, 60, 9), (21, 48, 47, 22), (7, 8, 61, 62), (20, 49, 48, 21), (6, 7, 62, 63), (19, 50, 49, 20), (5, 6, 63, 64), (18, 51, 50, 19), (31, 0, 69, 38), (4, 5, 64, 65), (17, 52, 51, 18), (30, 31, 38, 39), (3, 4, 65, 66), (16, 53, 52, 17), (29, 40, 39, 30), (2, 3, 66, 67), (15, 54, 53, 16), (28, 29, 40, 41), (1, 2, 67, 68), (14, 55, 54, 15), (27, 42, 41, 28), (0, 1, 68, 69)])
_uv = me_circle.uv_layers.new(name='UVMap')
_uv.uv.foreach_set('vector', [0.0, 0.0, 0.0, 0.0, 0.0, 0.0, 0.0, 0.0, 0.0, 0.0, 0.0, 0.0, 0.0, 0.0, 0.0, 0.0, 0.0, 0.0, 0.0, 0.0, 0.0, 0.0, 0.0, 0.0, 0.0, 0.0, 0.0, 0.0, 0.0, 0.0, 0.0, 0.0, 0.0, 0.0, 0.0, 0.0, 0.0, 0.0, 0.0, 0.0, 0.0, 0.0, 0.0, 0.0, 0.0, 0.0, 0.0, 0.0, 0.0, 0.0, 0.0, 0.0, 0.0, 0.0, 0.0, 0.0, 0.0, 0.0, 0.0, 0.0, 0.0, 0.0, 0.0, 0.0, 0.0, 0.0, 0.0, 0.0, 0.0, 0.0, 0.0, 0.0, 0.0, 0.0, 0.0, 0.0, 0.0, 0.0, 0.0, 0.0, 0.0, 0.0, 0.0, 0.0, 0.0, 0.0, 0.0, 0.0, 0.0, 0.0, 0.0, 0.0, 0.0, 0.0, 0.0, 0.0, 0.0, 0.0, 0.0, 0.0, 0.0, 0.0, 0.0, 0.0, 0.0, 0.0, 0.0, 0.0, 0.0, 0.0, 0.0, 0.0, 0.0, 0.0, 0.0, 0.0, 0.0, 0.0, 0.0, 0.0, 0.0, 0.0, 0.0, 0.0, 0.0, 0.0, 0.0, 0.0, 0.0, 0.0, 0.0, 0.0, 0.0, 0.0, 0.0, 0.0, 0.0, 0.0, 0.0, 0.0, 0.0, 0.0, 0.0, 0.0, 0.0, 0.0, 0.0, 0.0, 0.0, 0.0, 0.0, 0.0, 0.0, 0.0, 0.0, 0.0, 0.0, 0.0, 0.0, 0.0, 0.0, 0.0, 0.0, 0.0, 0.0, 0.0, 0.0, 0.0, 0.0, 0.0, 0.0, 0.0, 0.0, 0.0, 0.0, 0.0, 0.0, 0.0, 0.0, 0.0, 0.0, 0.0, 0.0, 0.0, 0.0, 0.0, 0.0, 0.0, 0.0, 0.0, 0.0, 0.0, 0.0, 0.0, 0.0, 0.0, 0.0, 0.0, 0.0, 0.0, 0.0, 0.0, 0.0, 0.0, 0.0, 0.0, 0.0, 0.0, 0.0, 0.0, 0.0, 0.0, 0.0, 0.0, 0.0, 0.0, 0.0, 0.0, 0.0, 0.0, 0.0, 0.0, 0.0, 0.0, 0.0, 0.0, 0.0, 0.0, 0.0, 0.0, 0.0, 0.0, 0.0, 0.0, 0.0, 0.0, 0.0, 0.0, 0.0, 0.0, 0.0, 0.0, 0.0, 0.0, 0.0, 0.0, 0.0, 0.0, 0.0, 0.0, 0.0, 0.0, 0.0, 0.0, 0.0, 0.0, 0.0, 0.0, 0.0, 0.0, 0.0, 0.0, 0.0, 0.0, 0.0, 0.0, 0.0, 0.0, 0.0, 0.0, 0.0, 0.0, 0.0, 0.0, 0.0, 0.0, 0.0, 0.0, 0.0, 0.0, 0.0, 0.0, 0.0, 0.0, 0.0, 0.0, 0.0, 0.0, 0.0, 0.0, 0.0, 0.0, 0.0, 0.0, 0.0, 0.0, 0.0, 0.0, 0.0, 0.0, 0.0, 0.0, 0.0, 0.0, 0.0, 0.0, 0.0, 0.0, 0.0, 0.0, 0.0, 0.0, 0.0, 0.0, 0.0, 0.0, 0.0, 0.0, 0.0, 0.0, 0.0, 0.0, 0.0, 0.0, 0.0, 0.0, 0.0, 0.0, 0.0, 0.0, 0.0, 0.0, 0.0, 0.0, 0.0, 0.0, 0.0, 0.0, 0.0, 0.0, 0.0, 0.0, 0.0, 0.0, 0.0, 0.0, 0.0, 0.0, 0.0, 0.0, 0.0, 0.0, 0.0, 0.0, 0.0, 0.0, 0.0, 0.0, 0.0, 0.0, 0.0, 0.0, 0.0, 0.0, 0.0, 0.0, 0.0, 0.0])
me_circle.use_remesh_fix_poles = True
me_circle.use_remesh_preserve_attributes = False
me_circle.use_mirror_vertex_groups = False
me_circle.update()
me_circle_005 = bpy.data.meshes.new('Circle.005')
me_circle_005.from_pydata([(0.0, 0.03, 0.0), (-0.005853, 0.02942, 0.0), (-0.01148, 0.02772, 0.0), (-0.01667, 0.02494, 0.0), (-0.02121, 0.02121, 0.0), (-0.02494, 0.01667, 0.0), (-0.02772, 0.01148, 0.0), (-0.02942, 0.005853, 0.0), (-0.03, 2.265e-09, 0.0), (-0.02942, -0.005853, 0.0), (-0.02772, -0.01148, 0.0), (-0.02494, -0.01667, 0.0), (-0.02121, -0.02121, 0.0), (-0.01667, -0.02494, 0.0), (-0.01148, -0.02772, 0.0), (-0.005853, -0.02942, 0.0), (9.775e-09, -0.03, 0.0), (0.005853, -0.02942, 0.0), (0.01148, -0.02772, 0.0), (0.01667, -0.02494, 0.0), (0.02121, -0.02121, 0.0), (0.02494, -0.01667, 0.0), (0.02772, -0.01148, 0.0), (0.02942, -0.005853, 0.0), (0.03, 2.897e-08, 0.0), (0.02942, 0.005853, 0.0), (0.02772, 0.01148, 0.0), (0.02494, 0.01667, 0.0), (0.02121, 0.02121, 0.0), (0.01667, 0.02494, 0.0), (0.01148, 0.02772, 0.0), (0.005853, 0.02942, 0.0), (0.0, 0.01118, -2.947e-07), (-0.009682, 0.00559, -2.947e-07), (-0.009682, -0.00559, -2.947e-07), (9.774e-10, -0.01118, -2.947e-07), (0.009682, -0.00559, -2.947e-07), (0.009682, 0.00559, -2.947e-07), (0.005853, 0.02942, -0.0006008), (0.01148, 0.02772, -0.0006008), (0.01667, 0.02494, -0.0006008), (0.02121, 0.02121, -0.0006008), (0.02494, 0.01667, -0.0006008), (0.02772, 0.01148, -0.0006008), (0.02942, 0.005853, -0.0006008), (0.03, 2.897e-08, -0.0006008), (0.02942, -0.005853, -0.0006008), (0.02772, -0.01148, -0.0006008), (0.02494, -0.01667, -0.0006008), (0.02121, -0.02121, -0.0006008), (0.01667, -0.02494, -0.0006008), (0.01148, -0.02772, -0.0006008), (0.005853, -0.02942, -0.0006008), (9.775e-09, -0.03, -0.0006008), (-0.005853, -0.02942, -0.0006008), (-0.01148, -0.02772, -0.0006008), (-0.01667, -0.02494, -0.0006008), (-0.02121, -0.02121, -0.0006008), (-0.02494, -0.01667, -0.0006008), (-0.02772, -0.01148, -0.0006008), (-0.02942, -0.005853, -0.0006008), (-0.03, 2.265e-09, -0.0006008), (-0.02942, 0.005853, -0.0006008), (-0.02772, 0.01148, -0.0006008), (-0.02494, 0.01667, -0.0006008), (-0.02121, 0.02121, -0.0006008), (-0.01667, 0.02494, -0.0006008), (-0.01148, 0.02772, -0.0006008), (-0.005853, 0.02942, -0.0006008), (0.0, 0.03, -0.0006008)], [], [(27, 28, 29, 30, 31, 0, 32, 37), (0, 1, 2, 3, 4, 5, 33, 32), (33, 34, 35, 36, 37, 32), (5, 6, 7, 8, 9, 10, 11, 34, 33), (21, 22, 23, 24, 25, 26, 27, 37, 36), (16, 17, 18, 19, 20, 21, 36, 35), (11, 12, 13, 14, 15, 16, 35, 34), (13, 14, 55, 56), (26, 27, 42, 43), (12, 13, 56, 57), (25, 26, 43, 44), (11, 12, 57, 58), (24, 25, 44, 45), (10, 11, 58, 59), (23, 24, 45, 46), (9, 10, 59, 60), (22, 23, 46, 47), (8, 9, 60, 61), (21, 22, 47, 48), (7, 8, 61, 62), (20, 21, 48, 49), (6, 7, 62, 63), (19, 20, 49, 50), (5, 6, 63, 64), (18, 19, 50, 51), (31, 0, 69, 38), (4, 5, 64, 65), (17, 18, 51, 52), (30, 31, 38, 39), (3, 4, 65, 66), (16, 17, 52, 53), (29, 30, 39, 40), (2, 3, 66, 67), (15, 16, 53, 54), (28, 29, 40, 41), (1, 2, 67, 68), (14, 15, 54, 55), (27, 28, 41, 42), (0, 1, 68, 69)])
_uv = me_circle_005.uv_layers.new(name='UVMap')
_uv.uv.foreach_set('vector', [0.0, 0.0, 0.0, 0.0, 0.0, 0.0, 0.0, 0.0, 0.0, 0.0, 0.0, 0.0, 0.0, 0.0, 0.0, 0.0, 0.0, 0.0, 0.0, 0.0, 0.0, 0.0, 0.0, 0.0, 0.0, 0.0, 0.0, 0.0, 0.0, 0.0, 0.0, 0.0, 0.0, 0.0, 0.0, 0.0, 0.0, 0.0, 0.0, 0.0, 0.0, 0.0, 0.0, 0.0, 0.0, 0.0, 0.0, 0.0, 0.0, 0.0, 0.0, 0.0, 0.0, 0.0, 0.0, 0.0, 0.0, 0.0, 0.0, 0.0, 0.0, 0.0, 0.0, 0.0, 0.0, 0.0, 0.0, 0.0, 0.0, 0.0, 0.0, 0.0, 0.0, 0.0, 0.0, 0.0, 0.0, 0.0, 0.0, 0.0, 0.0, 0.0, 0.0, 0.0, 0.0, 0.0, 0.0, 0.0, 0.0, 0.0, 0.0, 0.0, 0.0, 0.0, 0.0, 0.0, 0.0, 0.0, 0.0, 0.0, 0.0, 0.0, 0.0, 0.0, 0.0, 0.0, 0.0, 0.0, 0.0, 0.0, 0.0, 0.0, 0.0, 0.0, 0.0, 0.0, 0.0, 0.0, 0.0, 0.0, 0.0, 0.0, 0.0, 0.0, 0.0, 0.0, 0.0, 0.0, 0.0, 0.0, 0.0, 0.0, 0.0, 0.0, 0.0, 0.0, 0.0, 0.0, 0.0, 0.0, 0.0, 0.0, 0.0, 0.0, 0.0, 0.0, 0.0, 0.0, 0.0, 0.0, 0.0, 0.0, 0.0, 0.0, 0.0, 0.0, 0.0, 0.0, 0.0, 0.0, 0.0, 0.0, 0.0, 0.0, 0.0, 0.0, 0.0, 0.0, 0.0, 0.0, 0.0, 0.0, 0.0, 0.0, 0.0, 0.0, 0.0, 0.0, 0.0, 0.0, 0.0, 0.0, 0.0, 0.0, 0.0, 0.0, 0.0, 0.0, 0.0, 0.0, 0.0, 0.0, 0.0, 0.0, 0.0, 0.0, 0.0, 0.0, 0.0, 0.0, 0.0, 0.0, 0.0, 0.0, 0.0, 0.0, 0.0, 0.0, 0.0, 0.0, 0.0, 0.0, 0.0, 0.0, 0.0, 0.0, 0.0, 0.0, 0.0, 0.0, 0.0, 0.0, 0.0, 0.0, 0.0, 0.0, 0.0, 0.0, 0.0, 0.0, 0.0, 0.0, 0.0, 0.0, 0.0, 0.0, 0.0, 0.0, 0.0, 0.0, 0.0, 0.0, 0.0, 0.0, 0.0, 0.0, 0.0, 0.0, 0.0, 0.0, 0.0, 0.0, 0.0, 0.0, 0.0, 0.0, 0.0, 0.0, 0.0, 0.0, 0.0, 0.0, 0.0, 0.0, 0.0, 0.0, 0.0, 0.0, 0.0, 0.0, 0.0, 0.0, 0.0, 0.0, 0.0, 0.0, 0.0, 0.0, 0.0, 0.0, 0.0, 0.0, 0.0, 0.0, 0.0, 0.0, 0.0, 0.0, 0.0, 0.0, 0.0, 0.0, 0.0, 0.0, 0.0, 0.0, 0.0, 0.0, 0.0, 0.0, 0.0, 0.0, 0.0, 0.0, 0.0, 0.0, 0.0, 0.0, 0.0, 0.0, 0.0, 0.0, 0.0, 0.0, 0.0, 0.0, 0.0, 0.0, 0.0, 0.0, 0.0, 0.0, 0.0, 0.0, 0.0, 0.0, 0.0, 0.0, 0.0, 0.0, 0.0, 0.0, 0.0, 0.0, 0.0, 0.0, 0.0, 0.0, 0.0, 0.0, 0.0, 0.0, 0.0, 0.0, 0.0, 0.0, 0.0, 0.0, 0.0, 0.0, 0.0, 0.0, 0.0, 0.0, 0.0, 0.0, 0.0, 0.0, 0.0, 0.0, 0.0, 0.0, 0.0, 0.0, 0.0, 0.0, 0.0, 0.0])
me_circle_005.use_remesh_fix_poles = True
me_circle_005.use_remesh_preserve_attributes = False
me_circle_005.use_mirror_vertex_groups = False
me_circle_005.update()
me_circle_001 = bpy.data.meshes.new('Circle.001')
me_circle_001.from_pydata([(0.0, 0.03, 0.0), (-0.005853, 0.02942, 0.0), (-0.01148, 0.02772, 0.0), (-0.01667, 0.02494, 0.0), (-0.02121, 0.02121, 0.0), (-0.02494, 0.01667, 0.0), (-0.02772, 0.01148, 0.0), (-0.02942, 0.005853, 0.0), (-0.03, 2.265e-09, 0.0), (-0.02942, -0.005853, 0.0), (-0.02772, -0.01148, 0.0), (-0.02494, -0.01667, 0.0), (-0.02121, -0.02121, 0.0), (-0.01667, -0.02494, 0.0), (-0.01148, -0.02772, 0.0), (-0.005853, -0.02942, 0.0), (9.775e-09, -0.03, 0.0), (0.005853, -0.02942, 0.0), (0.01148, -0.02772, 0.0), (0.01667, -0.02494, 0.0), (0.02121, -0.02121, 0.0), (0.02494, -0.01667, 0.0), (0.02772, -0.01148, 0.0), (0.02942, -0.005853, 0.0), (0.03, 2.897e-08, 0.0), (0.02942, 0.005853, 0.0), (0.02772, 0.01148, 0.0), (0.02494, 0.01667, 0.0), (0.02121, 0.02121, 0.0), (0.01667, 0.02494, 0.0), (0.01148, 0.02772, 0.0), (0.005853, 0.02942, 0.0), (0.0, 0.01118, -2.947e-07), (-0.009682, 0.00559, -2.947e-07), (-0.009682, -0.00559, -2.947e-07), (9.774e-10, -0.01118, -2.947e-07), (0.009682, -0.00559, -2.947e-07), (0.009682, 0.00559, -2.947e-07), (0.005853, 0.02942, -0.0006008), (0.01148, 0.02772, -0.0006008), (0.01667, 0.02494, -0.0006008), (0.02121, 0.02121, -0.0006008), (0.02494, 0.01667, -0.0006008), (0.02772, 0.01148, -0.0006008), (0.02942, 0.005853, -0.0006008), (0.03, 2.897e-08, -0.0006008), (0.02942, -0.005853, -0.0006008), (0.02772, -0.01148, -0.0006008), (0.02494, -0.01667, -0.0006008), (0.02121, -0.02121, -0.0006008), (0.01667, -0.02494, -0.0006008), (0.01148, -0.02772, -0.0006008), (0.005853, -0.02942, -0.0006008), (9.775e-09, -0.03, -0.0006008), (-0.005853, -0.02942, -0.0006008), (-0.01148, -0.02772, -0.0006008), (-0.01667, -0.02494, -0.0006008), (-0.02121, -0.02121, -0.0006008), (-0.02494, -0.01667, -0.0006008), (-0.02772, -0.01148, -0.0006008), (-0.02942, -0.005853, -0.0006008), (-0.03, 2.265e-09, -0.0006008), (-0.02942, 0.005853, -0.0006008), (-0.02772, 0.01148, -0.0006008), (-0.02494, 0.01667, -0.0006008), (-0.02121, 0.02121, -0.0006008), (-0.01667, 0.02494, -0.0006008), (-0.01148, 0.02772, -0.0006008), (-0.005853, 0.02942, -0.0006008), (0.0, 0.03, -0.0006008)], [], [(27, 28, 29, 30, 31, 0, 32, 37), (0, 1, 2, 3, 4, 5, 33, 32), (33, 34, 35, 36, 37, 32), (5, 6, 7, 8, 9, 10, 11, 34, 33), (21, 22, 23, 24, 25, 26, 27, 37, 36), (16, 17, 18, 19, 20, 21, 36, 35), (11, 12, 13, 14, 15, 16, 35, 34), (13, 56, 55, 14), (26, 27, 42, 43), (12, 57, 56, 13), (25, 44, 43, 26), (11, 58, 57, 12), (24, 45, 44, 25), (10, 59, 58, 11), (23, 46, 45, 24), (9, 60, 59, 10), (22, 47, 46, 23), (8, 61, 60, 9), (21, 48, 47, 22), (7, 8, 61, 62), (20, 49, 48, 21), (6, 7, 62, 63), (19, 50, 49, 20), (5, 6, 63, 64), (18, 51, 50, 19), (31, 0, 69, 38), (4, 5, 64, 65), (17, 52, 51, 18), (30, 31, 38, 39), (3, 4, 65, 66), (16, 53, 52, 17), (29, 40, 39, 30), (2, 3, 66, 67), (15, 54, 53, 16), (28, 29, 40, 41), (1, 2, 67, 68), (14, 55, 54, 15), (27, 42, 41, 28), (0, 1, 68, 69)])
_uv = me_circle_001.uv_layers.new(name='UVMap')
_uv.uv.foreach_set('vector', [0.0, 0.0, 0.0, 0.0, 0.0, 0.0, 0.0, 0.0, 0.0, 0.0, 0.0, 0.0, 0.0, 0.0, 0.0, 0.0, 0.0, 0.0, 0.0, 0.0, 0.0, 0.0, 0.0, 0.0, 0.0, 0.0, 0.0, 0.0, 0.0, 0.0, 0.0, 0.0, 0.0, 0.0, 0.0, 0.0, 0.0, 0.0, 0.0, 0.0, 0.0, 0.0, 0.0, 0.0, 0.0, 0.0, 0.0, 0.0, 0.0, 0.0, 0.0, 0.0, 0.0, 0.0, 0.0, 0.0, 0.0, 0.0, 0.0, 0.0, 0.0, 0.0, 0.0, 0.0, 0.0, 0.0, 0.0, 0.0, 0.0, 0.0, 0.0, 0.0, 0.0, 0.0, 0.0, 0.0, 0.0, 0.0, 0.0, 0.0, 0.0, 0.0, 0.0, 0.0, 0.0, 0.0, 0.0, 0.0, 0.0, 0.0, 0.0, 0.0, 0.0, 0.0, 0.0, 0.0, 0.0, 0.0, 0.0, 0.0, 0.0, 0.0, 0.0, 0.0, 0.0, 0.0, 0.0, 0.0, 0.0, 0.0, 0.0, 0.0, 0.0, 0.0, 0.0, 0.0, 0.0, 0.0, 0.0, 0.0, 0.0, 0.0, 0.0, 0.0, 0.0, 0.0, 0.0, 0.0, 0.0, 0.0, 0.0, 0.0, 0.0, 0.0, 0.0, 0.0, 0.0, 0.0, 0.0, 0.0, 0.0, 0.0, 0.0, 0.0, 0.0, 0.0, 0.0, 0.0, 0.0, 0.0, 0.0, 0.0, 0.0, 0.0, 0.0, 0.0, 0.0, 0.0, 0.0, 0.0, 0.0, 0.0, 0.0, 0.0, 0.0, 0.0, 0.0, 0.0, 0.0, 0.0, 0.0, 0.0, 0.0, 0.0, 0.0, 0.0, 0.0, 0.0, 0.0, 0.0, 0.0, 0.0, 0.0, 0.0, 0.0, 0.0, 0.0, 0.0, 0.0, 0.0, 0.0, 0.0, 0.0, 0.0, 0.0, 0.0, 0.0, 0.0, 0.0, 0.0, 0.0, 0.0, 0.0, 0.0, 0.0, 0.0, 0.0, 0.0, 0.0, 0.0, 0.0, 0.0, 0.0, 0.0, 0.0, 0.0, 0.0, 0.0, 0.0, 0.0, 0.0, 0.0, 0.0, 0.0, 0.0, 0.0, 0.0, 0.0, 0.0, 0.0, 0.0, 0.0, 0.0, 0.0, 0.0, 0.0, 0.0, 0.0, 0.0, 0.0, 0.0, 0.0, 0.0, 0.0, 0.0, 0.0, 0.0, 0.0, 0.0, 0.0, 0.0, 0.0, 0.0, 0.0, 0.0, 0.0, 0.0, 0.0, 0.0, 0.0, 0.0, 0.0, 0.0, 0.0, 0.0, 0.0, 0.0, 0.0, 0.0, 0.0, 0.0, 0.0, 0.0, 0.0, 0.0, 0.0, 0.0, 0.0, 0.0, 0.0, 0.0, 0.0, 0.0, 0.0, 0.0, 0.0, 0.0, 0.0, 0.0, 0.0, 0.0, 0.0, 0.0, 0.0, 0.0, 0.0, 0.0, 0.0, 0.0, 0.0, 0.0, 0.0, 0.0, 0.0, 0.0, 0.0, 0.0, 0.0, 0.0, 0.0, 0.0, 0.0, 0.0, 0.0, 0.0, 0.0, 0.0, 0.0, 0.0, 0.0, 0.0, 0.0, 0.0, 0.0, 0.0, 0.0, 0.0, 0.0, 0.0, 0.0, 0.0, 0.0, 0.0, 0.0, 0.0, 0.0, 0.0, 0.0, 0.0, 0.0, 0.0, 0.0, 0.0, 0.0, 0.0, 0.0, 0.0, 0.0, 0.0, 0.0, 0.0, 0.0, 0.0, 0.0, 0.0, 0.0, 0.0, 0.0, 0.0, 0.0, 0.0, 0.0, 0.0, 0.0, 0.0, 0.0, 0.0, 0.0])
me_circle_001.use_remesh_fix_poles = True
me_circle_001.use_remesh_preserve_attributes = False
me_circle_001.use_mirror_vertex_groups = False
me_circle_001.update()
me_circle_002 = bpy.data.meshes.new('Circle.002')
me_circle_002.from_pydata([(0.0, 0.03, 0.0), (-0.005853, 0.02942, 0.0), (-0.01148, 0.02772, 0.0), (-0.01667, 0.02494, 0.0), (-0.02121, 0.02121, 0.0), (-0.02494, 0.01667, 0.0), (-0.02772, 0.01148, 0.0), (-0.02942, 0.005853, 0.0), (-0.03, 2.265e-09, 0.0), (-0.02942, -0.005853, 0.0), (-0.02772, -0.01148, 0.0), (-0.02494, -0.01667, 0.0), (-0.02121, -0.02121, 0.0), (-0.01667, -0.02494, 0.0), (-0.01148, -0.02772, 0.0), (-0.005853, -0.02942, 0.0), (9.775e-09, -0.03, 0.0), (0.005853, -0.02942, 0.0), (0.01148, -0.02772, 0.0), (0.01667, -0.02494, 0.0), (0.02121, -0.02121, 0.0), (0.02494, -0.01667, 0.0), (0.02772, -0.01148, 0.0), (0.02942, -0.005853, 0.0), (0.03, 2.897e-08, 0.0), (0.02942, 0.005853, 0.0), (0.02772, 0.01148, 0.0), (0.02494, 0.01667, 0.0), (0.02121, 0.02121, 0.0), (0.01667, 0.02494, 0.0), (0.01148, 0.02772, 0.0), (0.005853, 0.02942, 0.0), (0.0, 0.01118, -2.947e-07), (-0.009682, 0.00559, -2.947e-07), (-0.009682, -0.00559, -2.947e-07), (9.774e-10, -0.01118, -2.947e-07), (0.009682, -0.00559, -2.947e-07), (0.009682, 0.00559, -2.947e-07), (0.005853, 0.02942, -0.0006008), (0.01148, 0.02772, -0.0006008), (0.01667, 0.02494, -0.0006008), (0.02121, 0.02121, -0.0006008), (0.02494, 0.01667, -0.0006008), (0.02772, 0.01148, -0.0006008), (0.02942, 0.005853, -0.0006008), (0.03, 2.897e-08, -0.0006008), (0.02942, -0.005853, -0.0006008), (0.02772, -0.01148, -0.0006008), (0.02494, -0.01667, -0.0006008), (0.02121, -0.02121, -0.0006008), (0.01667, -0.02494, -0.0006008), (0.01148, -0.02772, -0.0006008), (0.005853, -0.02942, -0.0006008), (9.775e-09, -0.03, -0.0006008), (-0.005853, -0.02942, -0.0006008), (-0.01148, -0.02772, -0.0006008), (-0.01667, -0.02494, -0.0006008), (-0.02121, -0.02121, -0.0006008), (-0.02494, -0.01667, -0.0006008), (-0.02772, -0.01148, -0.0006008), (-0.02942, -0.005853, -0.0006008), (-0.03, 2.265e-09, -0.0006008), (-0.02942, 0.005853, -0.0006008), (-0.02772, 0.01148, -0.0006008), (-0.02494, 0.01667, -0.0006008), (-0.02121, 0.02121, -0.0006008), (-0.01667, 0.02494, -0.0006008), (-0.01148, 0.02772, -0.0006008), (-0.005853, 0.02942, -0.0006008), (0.0, 0.03, -0.0006008)], [], [(27, 28, 29, 30, 31, 0, 32, 37), (0, 1, 2, 3, 4, 5, 33, 32), (33, 34, 35, 36, 37, 32), (5, 6, 7, 8, 9, 10, 11, 34, 33), (21, 22, 23, 24, 25, 26, 27, 37, 36), (16, 17, 18, 19, 20, 21, 36, 35), (11, 12, 13, 14, 15, 16, 35, 34), (13, 56, 55, 14), (26, 27, 42, 43), (12, 57, 56, 13), (25, 44, 43, 26), (11, 58, 57, 12), (24, 45, 44, 25), (10, 59, 58, 11), (23, 46, 45, 24), (9, 60, 59, 10), (22, 47, 46, 23), (8, 61, 60, 9), (21, 48, 47, 22), (7, 8, 61, 62), (20, 49, 48, 21), (6, 7, 62, 63), (19, 50, 49, 20), (5, 6, 63, 64), (18, 51, 50, 19), (31, 0, 69, 38), (4, 5, 64, 65), (17, 52, 51, 18), (30, 31, 38, 39), (3, 4, 65, 66), (16, 53, 52, 17), (29, 40, 39, 30), (2, 3, 66, 67), (15, 54, 53, 16), (28, 29, 40, 41), (1, 2, 67, 68), (14, 55, 54, 15), (27, 42, 41, 28), (0, 1, 68, 69)])
_uv = me_circle_002.uv_layers.new(name='UVMap')
_uv.uv.foreach_set('vector', [0.0, 0.0, 0.0, 0.0, 0.0, 0.0, 0.0, 0.0, 0.0, 0.0, 0.0, 0.0, 0.0, 0.0, 0.0, 0.0, 0.0, 0.0, 0.0, 0.0, 0.0, 0.0, 0.0, 0.0, 0.0, 0.0, 0.0, 0.0, 0.0, 0.0, 0.0, 0.0, 0.0, 0.0, 0.0, 0.0, 0.0, 0.0, 0.0, 0.0, 0.0, 0.0, 0.0, 0.0, 0.0, 0.0, 0.0, 0.0, 0.0, 0.0, 0.0, 0.0, 0.0, 0.0, 0.0, 0.0, 0.0, 0.0, 0.0, 0.0, 0.0, 0.0, 0.0, 0.0, 0.0, 0.0, 0.0, 0.0, 0.0, 0.0, 0.0, 0.0, 0.0, 0.0, 0.0, 0.0, 0.0, 0.0, 0.0, 0.0, 0.0, 0.0, 0.0, 0.0, 0.0, 0.0, 0.0, 0.0, 0.0, 0.0, 0.0, 0.0, 0.0, 0.0, 0.0, 0.0, 0.0, 0.0, 0.0, 0.0, 0.0, 0.0, 0.0, 0.0, 0.0, 0.0, 0.0, 0.0, 0.0, 0.0, 0.0, 0.0, 0.0, 0.0, 0.0, 0.0, 0.0, 0.0, 0.0, 0.0, 0.0, 0.0, 0.0, 0.0, 0.0, 0.0, 0.0, 0.0, 0.0, 0.0, 0.0, 0.0, 0.0, 0.0, 0.0, 0.0, 0.0, 0.0, 0.0, 0.0, 0.0, 0.0, 0.0, 0.0, 0.0, 0.0, 0.0, 0.0, 0.0, 0.0, 0.0, 0.0, 0.0, 0.0, 0.0, 0.0, 0.0, 0.0, 0.0, 0.0, 0.0, 0.0, 0.0, 0.0, 0.0, 0.0, 0.0, 0.0, 0.0, 0.0, 0.0, 0.0, 0.0, 0.0, 0.0, 0.0, 0.0, 0.0, 0.0, 0.0, 0.0, 0.0, 0.0, 0.0, 0.0, 0.0, 0.0, 0.0, 0.0, 0.0, 0.0, 0.0, 0.0, 0.0, 0.0, 0.0, 0.0, 0.0, 0.0, 0.0, 0.0, 0.0, 0.0, 0.0, 0.0, 0.0, 0.0, 0.0, 0.0, 0.0, 0.0, 0.0, 0.0, 0.0, 0.0, 0.0, 0.0, 0.0, 0.0, 0.0, 0.0, 0.0, 0.0, 0.0, 0.0, 0.0, 0.0, 0.0, 0.0, 0.0, 0.0, 0.0, 0.0, 0.0, 0.0, 0.0, 0.0, 0.0, 0.0, 0.0, 0.0, 0.0, 0.0, 0.0, 0.0, 0.0, 0.0, 0.0, 0.0, 0.0, 0.0, 0.0, 0.0, 0.0, 0.0, 0.0, 0.0, 0.0, 0.0, 0.0, 0.0, 0.0, 0.0, 0.0, 0.0, 0.0, 0.0, 0.0, 0.0, 0.0, 0.0, 0.0, 0.0, 0.0, 0.0, 0.0, 0.0, 0.0, 0.0, 0.0, 0.0, 0.0, 0.0, 0.0, 0.0, 0.0, 0.0, 0.0, 0.0, 0.0, 0.0, 0.0, 0.0, 0.0, 0.0, 0.0, 0.0, 0.0, 0.0, 0.0, 0.0, 0.0, 0.0, 0.0, 0.0, 0.0, 0.0, 0.0, 0.0, 0.0, 0.0, 0.0, 0.0, 0.0, 0.0, 0.0, 0.0, 0.0, 0.0, 0.0, 0.0, 0.0, 0.0, 0.0, 0.0, 0.0, 0.0, 0.0, 0.0, 0.0, 0.0, 0.0, 0.0, 0.0, 0.0, 0.0, 0.0, 0.0, 0.0, 0.0, 0.0, 0.0, 0.0, 0.0, 0.0, 0.0, 0.0, 0.0, 0.0, 0.0, 0.0, 0.0, 0.0, 0.0, 0.0, 0.0, 0.0, 0.0, 0.0, 0.0, 0.0, 0.0, 0.0, 0.0, 0.0, 0.0, 0.0, 0.0])
me_circle_002.use_remesh_fix_poles = True
me_circle_002.use_remesh_preserve_attributes = False
me_circle_002.use_mirror_vertex_groups = False
me_circle_002.update()
me_circle_003 = bpy.data.meshes.new('Circle.003')
me_circle_003.from_pydata([(0.0, 0.03, 0.0), (-0.005853, 0.02942, 0.0), (-0.01148, 0.02772, 0.0), (-0.01667, 0.02494, 0.0), (-0.02121, 0.02121, 0.0), (-0.02494, 0.01667, 0.0), (-0.02772, 0.01148, 0.0), (-0.02942, 0.005853, 0.0), (-0.03, 2.265e-09, 0.0), (-0.02942, -0.005853, 0.0), (-0.02772, -0.01148, 0.0), (-0.02494, -0.01667, 0.0), (-0.02121, -0.02121, 0.0), (-0.01667, -0.02494, 0.0), (-0.01148, -0.02772, 0.0), (-0.005853, -0.02942, 0.0), (9.775e-09, -0.03, 0.0), (0.005853, -0.02942, 0.0), (0.01148, -0.02772, 0.0), (0.01667, -0.02494, 0.0), (0.02121, -0.02121, 0.0), (0.02494, -0.01667, 0.0), (0.02772, -0.01148, 0.0), (0.02942, -0.005853, 0.0), (0.03, 2.897e-08, 0.0), (0.02942, 0.005853, 0.0), (0.02772, 0.01148, 0.0), (0.02494, 0.01667, 0.0), (0.02121, 0.02121, 0.0), (0.01667, 0.02494, 0.0), (0.01148, 0.02772, 0.0), (0.005853, 0.02942, 0.0), (0.0, 0.01118, -2.947e-07), (-0.009682, 0.00559, -2.947e-07), (-0.009682, -0.00559, -2.947e-07), (9.774e-10, -0.01118, -2.947e-07), (0.009682, -0.00559, -2.947e-07), (0.009682, 0.00559, -2.947e-07), (0.005853, 0.02942, -0.0006008), (0.01148, 0.02772, -0.0006008), (0.01667, 0.02494, -0.0006008), (0.02121, 0.02121, -0.0006008), (0.02494, 0.01667, -0.0006008), (0.02772, 0.01148, -0.0006008), (0.02942, 0.005853, -0.0006008), (0.03, 2.897e-08, -0.0006008), (0.02942, -0.005853, -0.0006008), (0.02772, -0.01148, -0.0006008), (0.02494, -0.01667, -0.0006008), (0.02121, -0.02121, -0.0006008), (0.01667, -0.02494, -0.0006008), (0.01148, -0.02772, -0.0006008), (0.005853, -0.02942, -0.0006008), (9.775e-09, -0.03, -0.0006008), (-0.005853, -0.02942, -0.0006008), (-0.01148, -0.02772, -0.0006008), (-0.01667, -0.02494, -0.0006008), (-0.02121, -0.02121, -0.0006008), (-0.02494, -0.01667, -0.0006008), (-0.02772, -0.01148, -0.0006008), (-0.02942, -0.005853, -0.0006008), (-0.03, 2.265e-09, -0.0006008), (-0.02942, 0.005853, -0.0006008), (-0.02772, 0.01148, -0.0006008), (-0.02494, 0.01667, -0.0006008), (-0.02121, 0.02121, -0.0006008), (-0.01667, 0.02494, -0.0006008), (-0.01148, 0.02772, -0.0006008), (-0.005853, 0.02942, -0.0006008), (0.0, 0.03, -0.0006008)], [], [(27, 28, 29, 30, 31, 0, 32, 37), (0, 1, 2, 3, 4, 5, 33, 32), (33, 34, 35, 36, 37, 32), (5, 6, 7, 8, 9, 10, 11, 34, 33), (21, 22, 23, 24, 25, 26, 27, 37, 36), (16, 17, 18, 19, 20, 21, 36, 35), (11, 12, 13, 14, 15, 16, 35, 34), (13, 56, 55, 14), (26, 27, 42, 43), (12, 57, 56, 13), (25, 44, 43, 26), (11, 58, 57, 12), (24, 45, 44, 25), (10, 59, 58, 11), (23, 46, 45, 24), (9, 60, 59, 10), (22, 47, 46, 23), (8, 61, 60, 9), (21, 48, 47, 22), (7, 8, 61, 62), (20, 49, 48, 21), (6, 7, 62, 63), (19, 50, 49, 20), (5, 6, 63, 64), (18, 51, 50, 19), (31, 0, 69, 38), (4, 5, 64, 65), (17, 52, 51, 18), (30, 31, 38, 39), (3, 4, 65, 66), (16, 53, 52, 17), (29, 40, 39, 30), (2, 3, 66, 67), (15, 54, 53, 16), (28, 29, 40, 41), (1, 2, 67, 68), (14, 55, 54, 15), (27, 42, 41, 28), (0, 1, 68, 69)])
_uv = me_circle_003.uv_layers.new(name='UVMap')
_uv.uv.foreach_set('vector', [0.0, 0.0, 0.0, 0.0, 0.0, 0.0, 0.0, 0.0, 0.0, 0.0, 0.0, 0.0, 0.0, 0.0, 0.0, 0.0, 0.0, 0.0, 0.0, 0.0, 0.0, 0.0, 0.0, 0.0, 0.0, 0.0, 0.0, 0.0, 0.0, 0.0, 0.0, 0.0, 0.0, 0.0, 0.0, 0.0, 0.0, 0.0, 0.0, 0.0, 0.0, 0.0, 0.0, 0.0, 0.0, 0.0, 0.0, 0.0, 0.0, 0.0, 0.0, 0.0, 0.0, 0.0, 0.0, 0.0, 0.0, 0.0, 0.0, 0.0, 0.0, 0.0, 0.0, 0.0, 0.0, 0.0, 0.0, 0.0, 0.0, 0.0, 0.0, 0.0, 0.0, 0.0, 0.0, 0.0, 0.0, 0.0, 0.0, 0.0, 0.0, 0.0, 0.0, 0.0, 0.0, 0.0, 0.0, 0.0, 0.0, 0.0, 0.0, 0.0, 0.0, 0.0, 0.0, 0.0, 0.0, 0.0, 0.0, 0.0, 0.0, 0.0, 0.0, 0.0, 0.0, 0.0, 0.0, 0.0, 0.0, 0.0, 0.0, 0.0, 0.0, 0.0, 0.0, 0.0, 0.0, 0.0, 0.0, 0.0, 0.0, 0.0, 0.0, 0.0, 0.0, 0.0, 0.0, 0.0, 0.0, 0.0, 0.0, 0.0, 0.0, 0.0, 0.0, 0.0, 0.0, 0.0, 0.0, 0.0, 0.0, 0.0, 0.0, 0.0, 0.0, 0.0, 0.0, 0.0, 0.0, 0.0, 0.0, 0.0, 0.0, 0.0, 0.0, 0.0, 0.0, 0.0, 0.0, 0.0, 0.0, 0.0, 0.0, 0.0, 0.0, 0.0, 0.0, 0.0, 0.0, 0.0, 0.0, 0.0, 0.0, 0.0, 0.0, 0.0, 0.0, 0.0, 0.0, 0.0, 0.0, 0.0, 0.0, 0.0, 0.0, 0.0, 0.0, 0.0, 0.0, 0.0, 0.0, 0.0, 0.0, 0.0, 0.0, 0.0, 0.0, 0.0, 0.0, 0.0, 0.0, 0.0, 0.0, 0.0, 0.0, 0.0, 0.0, 0.0, 0.0, 0.0, 0.0, 0.0, 0.0, 0.0, 0.0, 0.0, 0.0, 0.0, 0.0, 0.0, 0.0, 0.0, 0.0, 0.0, 0.0, 0.0, 0.0, 0.0, 0.0, 0.0, 0.0, 0.0, 0.0, 0.0, 0.0, 0.0, 0.0, 0.0, 0.0, 0.0, 0.0, 0.0, 0.0, 0.0, 0.0, 0.0, 0.0, 0.0, 0.0, 0.0, 0.0, 0.0, 0.0, 0.0, 0.0, 0.0, 0.0, 0.0, 0.0, 0.0, 0.0, 0.0, 0.0, 0.0, 0.0, 0.0, 0.0, 0.0, 0.0, 0.0, 0.0, 0.0, 0.0, 0.0, 0.0, 0.0, 0.0, 0.0, 0.0, 0.0, 0.0, 0.0, 0.0, 0.0, 0.0, 0.0, 0.0, 0.0, 0.0, 0.0, 0.0, 0.0, 0.0, 0.0, 0.0, 0.0, 0.0, 0.0, 0.0, 0.0, 0.0, 0.0, 0.0, 0.0, 0.0, 0.0, 0.0, 0.0, 0.0, 0.0, 0.0, 0.0, 0.0, 0.0, 0.0, 0.0, 0.0, 0.0, 0.0, 0.0, 0.0, 0.0, 0.0, 0.0, 0.0, 0.0, 0.0, 0.0, 0.0, 0.0, 0.0, 0.0, 0.0, 0.0, 0.0, 0.0, 0.0, 0.0, 0.0, 0.0, 0.0, 0.0, 0.0, 0.0, 0.0, 0.0, 0.0, 0.0, 0.0, 0.0, 0.0, 0.0, 0.0, 0.0, 0.0, 0.0, 0.0, 0.0, 0.0, 0.0, 0.0, 0.0, 0.0, 0.0, 0.0, 0.0, 0.0, 0.0])
me_circle_003.use_remesh_fix_poles = True
me_circle_003.use_remesh_preserve_attributes = False
me_circle_003.use_mirror_vertex_groups = False
me_circle_003.update()

# ---- objects
ob_leg = bpy.data.objects.new('leg', me_cube_001)
ob_base = bpy.data.objects.new('base', me_plane)
ob_back = bpy.data.objects.new('back', me_plane_001)
ob_front_bridge = bpy.data.objects.new('front bridge', me_cube)
ob_back_bridge = bpy.data.objects.new('back bridge', me_cube_002)
ob_scew = bpy.data.objects.new('Scew', me_circle)
ob_screw_002 = bpy.data.objects.new('Screw.002', me_circle_005)
ob_scew_001 = bpy.data.objects.new('Scew.001', me_circle_001)
ob_scew_002 = bpy.data.objects.new('Scew.002', me_circle_002)
ob_scew_003 = bpy.data.objects.new('Scew.003', me_circle_003)
ob_ref_front = bpy.data.objects.new('ref_front', None)
ob_ref_side = bpy.data.objects.new('ref_side', None)
ob_ref_top = bpy.data.objects.new('ref_top', None)

# ---- transforms, parenting, visibility, modifiers, constraints
ob_leg.location = (0.991, -0.6665, 2.218)
ob_leg.rotation_euler = (1.921e-09, -0.1681, -2.28e-08)
ob_leg.lineart.crease_threshold = 0.0
_m = ob_leg.modifiers.new('Mirror', 'MIRROR')
_m.use_clip = True
_m = ob_leg.modifiers.new('Subdivision', 'SUBSURF')
_m.uv_smooth = 'PRESERVE_CORNERS'
_m.levels = 3
_m = ob_leg.modifiers.new('Mirror.001', 'MIRROR')
_m.mirror_object = ob_base
ob_base.location = (0.0, 0.0, 2.826)
ob_base.lineart.crease_threshold = 0.0
_m = ob_base.modifiers.new('Mirror', 'MIRROR')
_m.use_clip = True
_m = ob_base.modifiers.new('Subdivision', 'SUBSURF')
_m.uv_smooth = 'PRESERVE_CORNERS'
_m.levels = 3
_m.render_levels = 3
_m.show_only_control_edges = False
_m = ob_base.modifiers.new('Solidify', 'SOLIDIFY')
_m.thickness = 0.05
_m.offset = 1.0
_m = ob_base.modifiers.new('Bevel', 'BEVEL')
_m.width = 0.002
_m.width_pct = 0.002
_m.segments = 2
_m.angle_limit = 1.047
_m = ob_base.modifiers.new('Auto Smooth', 'NODES')
_m.node_group = ng_auto_smooth
_gi = [s.identifier for s in ng_auto_smooth.interface.items_tree if s.item_type == 'SOCKET' and s.in_out == 'INPUT']
_m[_gi[1]] = 0.5236  # Angle
ob_back.location = (0.0, 0.9078, 3.852)
ob_back.rotation_euler = (1.571, -0.0, 0.0)
ob_back.lineart.crease_threshold = 0.0
_m = ob_back.modifiers.new('Mirror', 'MIRROR')
_m.use_clip = True
_m = ob_back.modifiers.new('Subdivision', 'SUBSURF')
_m.uv_smooth = 'PRESERVE_CORNERS'
_m.levels = 3
_m.render_levels = 3
_m = ob_back.modifiers.new('Solidify', 'SOLIDIFY')
_m.thickness = 0.05
_m = ob_back.modifiers.new('Bevel', 'BEVEL')
_m.width = 0.002
_m.width_pct = 0.002
_m.segments = 2
_m.angle_limit = 1.047
_m = ob_back.modifiers.new('Auto Smooth', 'NODES')
_m.node_group = ng_auto_smooth
_gi = [s.identifier for s in ng_auto_smooth.interface.items_tree if s.item_type == 'SOCKET' and s.in_out == 'INPUT']
_m[_gi[1]] = 0.5236  # Angle
ob_front_bridge.location = (-1.486e-21, -0.9485, 2.123)
ob_front_bridge.rotation_euler = (-0.07334, -1.627e-17, 5.969e-19)
ob_front_bridge.scale = (1.0, 0.5043, 1.0)
ob_front_bridge.lineart.crease_threshold = 0.0
_m = ob_front_bridge.modifiers.new('Mirror', 'MIRROR')
_m.use_clip = True
_m = ob_front_bridge.modifiers.new('Subdivision', 'SUBSURF')
_m.uv_smooth = 'PRESERVE_CORNERS'
_m.levels = 3
_m.render_levels = 3
_m = ob_front_bridge.modifiers.new('Auto Smooth', 'NODES')
_m.node_group = ng_auto_smooth
_gi = [s.identifier for s in ng_auto_smooth.interface.items_tree if s.item_type == 'SOCKET' and s.in_out == 'INPUT']
_m[_gi[1]] = 1.047  # Angle
ob_back_bridge.location = (-1.486e-21, 0.9257, 2.065)
ob_back_bridge.rotation_euler = (0.07032, 1.56e-17, 5.488e-19)
ob_back_bridge.scale = (1.0, 0.4952, 1.0)
ob_back_bridge.lineart.crease_threshold = 0.0
_m = ob_back_bridge.modifiers.new('Mirror', 'MIRROR')
_m.use_clip = True
_m = ob_back_bridge.modifiers.new('Subdivision', 'SUBSURF')
_m.uv_smooth = 'PRESERVE_CORNERS'
_m.levels = 3
_m.render_levels = 3
_m = ob_back_bridge.modifiers.new('Auto Smooth', 'NODES')
_m.node_group = ng_auto_smooth
_gi = [s.identifier for s in ng_auto_smooth.interface.items_tree if s.item_type == 'SOCKET' and s.in_out == 'INPUT']
_m[_gi[1]] = 1.047  # Angle
ob_scew.location = (-0.8564, 0.2008, 2.769)
ob_scew.rotation_euler = (-0.06293, 0.1844, -0.005819)
ob_scew.lineart.crease_threshold = 0.0
_m = ob_scew.modifiers.new('Mirror', 'MIRROR')
_m.mirror_object = ob_base
ob_screw_002.location = (-0.8565, -0.8039, 2.831)
ob_screw_002.rotation_euler = (-0.0585, 0.1794, -0.00234)
ob_screw_002.lineart.crease_threshold = 0.0
_m = ob_screw_002.modifiers.new('Mirror', 'MIRROR')
_m.mirror_object = ob_base
ob_scew_001.location = (-0.7761, 0.8157, 3.534)
ob_scew_001.rotation_euler = (1.279, 0.5444, 0.2521)
ob_scew_001.lineart.crease_threshold = 0.0
_m = ob_scew_001.modifiers.new('Mirror', 'MIRROR')
_m.mirror_object = ob_base
ob_scew_002.location = (-0.7761, 0.8157, 3.534)
ob_scew_002.rotation_euler = (1.279, 0.5444, 0.2521)
ob_scew_002.lineart.crease_threshold = 0.0
_m = ob_scew_002.modifiers.new('Mirror', 'MIRROR')
_m.mirror_object = ob_base
ob_scew_003.location = (-0.6685, 1.005, 4.064)
ob_scew_003.rotation_euler = (1.258, 0.5429, 0.1798)
ob_scew_003.lineart.crease_threshold = 0.0
_m = ob_scew_003.modifiers.new('Mirror', 'MIRROR')
_m.mirror_object = ob_base
ob_ref_front.location = (0.0, 2.5, 2.5)
ob_ref_front.rotation_euler = (1.571, -0.0, -0.0)
ob_ref_front.empty_display_type = 'IMAGE'
ob_ref_front.empty_display_size = 5.0
ob_ref_front.use_empty_image_alpha = True
ob_ref_front.color = (1.0, 1.0, 1.0, 0.5)
ob_ref_front.lineart.crease_threshold = 0.0
ob_ref_side.location = (-2.5, 0.0, 2.5)
ob_ref_side.rotation_euler = (1.571, -0.0, 1.571)
ob_ref_side.empty_display_type = 'IMAGE'
ob_ref_side.empty_display_size = 5.0
ob_ref_side.use_empty_image_alpha = True
ob_ref_side.color = (1.0, 1.0, 1.0, 0.5)
ob_ref_side.lineart.crease_threshold = 0.0
ob_ref_top.location = (0.02535, -0.04564, 0.0)
ob_ref_top.empty_display_type = 'IMAGE'
ob_ref_top.empty_display_size = 5.0
ob_ref_top.use_empty_image_alpha = True
ob_ref_top.color = (1.0, 1.0, 1.0, 0.5)
ob_ref_top.lineart.crease_threshold = 0.0

# ---- collection membership
col_chair.objects.link(ob_leg)
col_chair.objects.link(ob_base)
col_chair.objects.link(ob_back)
col_chair.objects.link(ob_front_bridge)
col_chair.objects.link(ob_back_bridge)
col_chair.objects.link(ob_scew)
col_chair.objects.link(ob_screw_002)
col_chair.objects.link(ob_scew_001)
col_chair.objects.link(ob_scew_002)
col_chair.objects.link(ob_scew_003)
col_references.objects.link(ob_ref_front)
col_references.objects.link(ob_ref_side)
col_references.objects.link(ob_ref_top)

# ---- scene / render settings (as saved in the file)
scene.frame_start = 1; scene.frame_end = 250; scene.frame_set(1)
scene.render.engine = 'CYCLES'
scene.cycles.use_denoising = False
scene.cycles.samples = 128
scene.cycles.sampling_pattern = 'TABULATED_SOBOL'
scene.cycles.use_adaptive_sampling = False
scene.cycles.use_light_tree = False
scene.view_settings.view_transform = 'Filmic'
bpy.context.view_layer.update()

# ---- added for rendering (the .blend has no active camera and no usable light): camera, sun
cam_auto = bpy.data.cameras.new('AutoCamera')
cam_auto.lens = 50.0
cam_auto.sensor_width = 36.0
cam_auto.clip_end = 1000.0
ob_auto_camera = bpy.data.objects.new('AutoCamera', cam_auto)
scene.collection.objects.link(ob_auto_camera)
ob_auto_camera.location = (5.51903, -6.90356, 7.01792)
ob_auto_camera.rotation_euler = (1.09748, -7.21219e-08, 0.694738)
scene.camera = ob_auto_camera
light_auto_sun = bpy.data.lights.new('AutoSun', 'SUN')
light_auto_sun.energy = 3.0
light_auto_sun.angle = 0.0523599
ob_auto_sun = bpy.data.objects.new('AutoSun', light_auto_sun)
scene.collection.objects.link(ob_auto_sun)
ob_auto_sun.rotation_euler = (0.872665, 0.174533, 0.523599)
bpy.context.view_layer.update()
